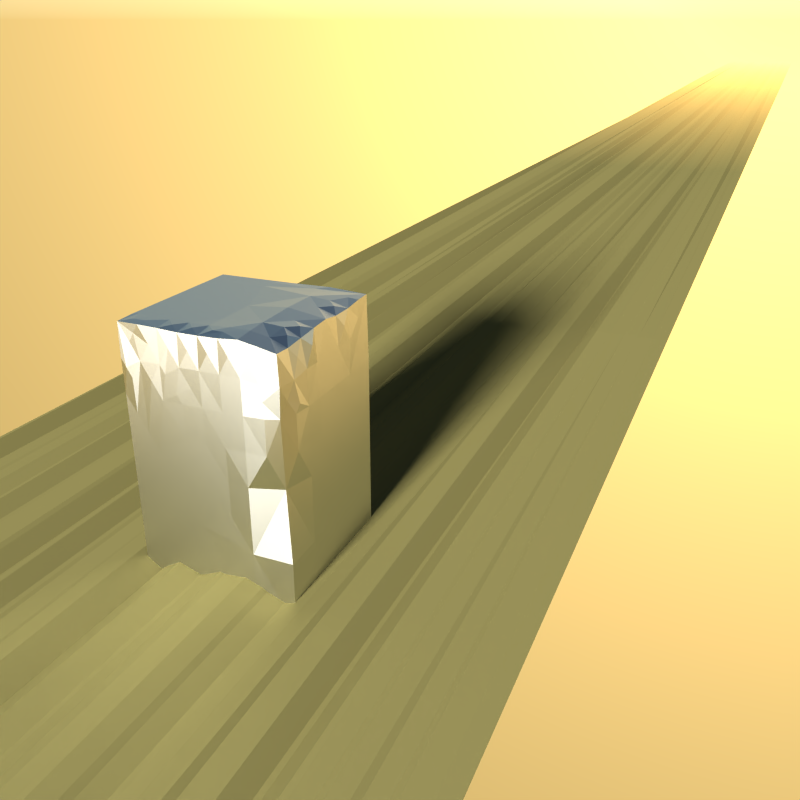 # Source: RenderSketchGame-RyanGreen-0723.blend  (saved by Blender 2.71.0; exported with 4.5.12 LTS)
import bpy
from mathutils import Matrix  # noqa: F401  (used for matrix-valued properties, if any)

bpy.ops.wm.read_factory_settings(use_empty=True)
scene = bpy.context.scene
scene.name = 'Scene'

# ---- collections
col_collection_1 = bpy.data.collections.new('Collection 1'); scene.collection.children.link(col_collection_1)

# ---- materials (node trees are filled in below, after node groups)
mat_material_001 = bpy.data.materials.new('Material.001')
mat_material_001.alpha_threshold = 0.0
mat_material_001.roughness = 0.5
mat_material_001.line_color = (0.0, 0.0, 0.0, 1.0)
mat_material_002 = bpy.data.materials.new('Material.002')
mat_material_002.alpha_threshold = 0.0
mat_material_002.roughness = 0.5
mat_material_002.line_color = (0.0, 0.0, 0.0, 1.0)

# ---- material node trees
mat_material_001.use_nodes = True; mat_material_001.node_tree.nodes.clear()
_N = mat_material_001.node_tree.nodes; _L = mat_material_001.node_tree.links
n0 = _N.new('ShaderNodeOutputMaterial'); n0.name = 'Material Output'; n0.location = (459, 409)
n1 = _N.new('ShaderNodeNewGeometry'); n1.name = 'Geometry'; n1.location = (-265, 537)
n2 = _N.new('ShaderNodeMixShader'); n2.name = 'Mix Shader'; n2.location = (284, 360)
n3 = _N.new('ShaderNodeSeparateColor'); n3.name = 'Separate RGB'; n3.location = (-32, 561)
n4 = _N.new('ShaderNodeMath'); n4.name = 'Math'; n4.location = (174, 533)
n4.operation = 'DIVIDE'
n4.inputs[1].default_value = 69.9
n5 = _N.new('ShaderNodeBsdfTransparent'); n5.name = 'Transparent BSDF'; n5.location = (94, 360)
n6 = _N.new('ShaderNodeBsdfDiffuse'); n6.name = 'Diffuse BSDF'; n6.location = (84, 360)
n6.inputs[0].default_value = (0.1193, 0.1055, 0.0414, 1.0)
_L.new(n2.outputs[0], n0.inputs[0])
_L.new(n1.outputs[0], n3.inputs[0])
_L.new(n3.outputs[1], n4.inputs[0])
_L.new(n4.outputs[0], n2.inputs[0])
_L.new(n5.outputs[0], n2.inputs[2])
_L.new(n6.outputs[0], n2.inputs[1])
n0.is_active_output = True
mat_material_002.use_nodes = True; mat_material_002.node_tree.nodes.clear()
_N = mat_material_002.node_tree.nodes; _L = mat_material_002.node_tree.links
n0 = _N.new('ShaderNodeOutputMaterial'); n0.name = 'Material Output'; n0.location = (300, 300)
n1 = _N.new('ShaderNodeBsdfAnisotropic'); n1.name = 'Glossy BSDF'; n1.location = (100, 300)
n1.distribution = 'BECKMANN'
n1.inputs[1].default_value = 0.4482
_L.new(n1.outputs[0], n0.inputs[0])
n0.is_active_output = True

# ---- world
world_world = bpy.data.worlds.new('World'); scene.world = world_world
world_world.use_nodes = True; world_world.node_tree.nodes.clear()
_N = world_world.node_tree.nodes; _L = world_world.node_tree.links
n0 = _N.new('ShaderNodeOutputWorld'); n0.name = 'World Output'; n0.location = (300, 300)
n1 = _N.new('ShaderNodeBackground'); n1.name = 'Background'; n1.location = (10, 300)
n1.inputs[1].default_value = 10.0
n2 = _N.new('ShaderNodeTexSky'); n2.name = 'Sky Texture'; n2.location = (-190, 300)
n2.sky_type = 'HOSEK_WILKIE'
n2.sun_direction = (0.004016, 0.996, 0.08944)
n2.ground_albedo = 0.3586
n2.sun_elevation = 1.571
_L.new(n1.outputs[0], n0.inputs[0])
_L.new(n2.outputs[0], n1.inputs[0])
n0.is_active_output = True
world_world.color = (0.05088, 0.05088, 0.05088)
world_world.use_sun_shadow = False
world_world.sun_shadow_jitter_overblur = 0.0
world_world.cycles.sampling_method = 'MANUAL'
world_world.cycles.sample_map_resolution = 256

# ---- cameras
cam_camera = bpy.data.cameras.new('Camera')
cam_camera.lens = 35.0
cam_camera.sensor_width = 32.0
cam_camera.sensor_height = 18.0
cam_camera.ortho_scale = 7.314
cam_camera.dof.focus_distance = 0.0

# ---- lights
light_lamp = bpy.data.lights.new('Lamp', 'SUN')
light_lamp.transmission_factor = 0.0
light_lamp.cutoff_distance = 30.0
light_lamp.angle = 0.1993
light_lamp.energy = 40.0
light_lamp.shadow_buffer_clip_start = 1.001
light_lamp.shadow_soft_size = 0.1
light_lamp.shadow_cascade_max_distance = 1000.0
light_lamp.cycles.use_multiple_importance_sampling = False

# ---- meshes
me_plane = bpy.data.meshes.new('Plane')
me_plane.from_pydata([(-1.0, -1.0, -0.01186), (1.0, -1.0, -0.0497), (-1.0, 1.0, -0.03639), (1.0, 1.0, -0.03543), (-1.0, 0.9355, -0.005734), (-1.0, 0.871, -0.008536), (-1.0, 0.8065, -0.02189), (-1.0, 0.7419, -0.02755), (-1.0, 0.6774, -0.04967), (-1.0, 0.6129, -0.04297), (-1.0, 0.5484, -0.01613), (-1.0, 0.4839, -0.00426), (-1.0, 0.4194, -0.05637), (-1.0, 0.3548, -0.06097), (-1.0, 0.2903, -0.0606), (-1.0, 0.2258, -0.005158), (-1.0, 0.1613, -0.06173), (-1.0, 0.09677, -0.03031), (-1.0, 0.03226, -0.001939), (-1.0, -0.03226, -0.06106), (-1.0, -0.09677, -0.0206), (-1.0, -0.1613, -0.02487), (-1.0, -0.2258, -0.0302), (-1.0, -0.2903, -0.04325), (-1.0, -0.3548, -0.03783), (-1.0, -0.4194, -0.05322), (-1.0, -0.4839, -0.005995), (-1.0, -0.5484, -0.02794), (-1.0, -0.6129, -0.05767), (-1.0, -0.6774, -0.01048), (-1.0, -0.7419, -0.03685), (-1.0, -0.8065, -0.01431), (-1.0, -0.871, -0.02122), (-1.0, -0.9355, -0.04793), (-0.9355, -1.0, -0.0004239), (-0.871, -1.0, -0.01552), (-0.8065, -1.0, -0.03763), (-0.7419, -1.0, -0.07385), (-0.6774, -1.0, -0.00985), (-0.6129, -1.0, -0.06465), (-0.5484, -1.0, -0.06418), (-0.4839, -1.0, -0.01705), (-0.4194, -1.0, -0.07385), (-0.3548, -1.0, -0.0395), (-0.2903, -1.0, -0.01319), (-0.2258, -1.0, -0.03573), (-0.1613, -1.0, -0.01804), (-0.09677, -1.0, -0.03952), (-0.03226, -1.0, -0.07385), (0.03226, -1.0, -0.02519), (0.09677, -1.0, -0.03607), (0.1613, -1.0, -0.03593), (0.2258, -1.0, -0.03445), (0.2903, -1.0, -0.0167), (0.3548, -1.0, -0.07385), (0.4194, -1.0, -0.05778), (0.4839, -1.0, -0.01097), (0.5484, -1.0, -0.06689), (0.6129, -1.0, -0.07385), (0.6774, -1.0, -0.03391), (0.7419, -1.0, -0.05876), (0.8065, -1.0, -0.06144), (0.871, -1.0, -0.04047), (0.9355, -1.0, -0.05474), (1.0, -0.9355, -0.02067), (1.0, -0.871, -0.05265), (1.0, -0.8065, -0.01724), (1.0, -0.7419, -0.01949), (1.0, -0.6774, -0.01126), (1.0, -0.6129, -0.03292), (1.0, -0.5484, -0.01324), (1.0, -0.4839, -0.04618), (1.0, -0.4194, -0.02728), (1.0, -0.3548, -0.01845), (1.0, -0.2903, -0.009436), (1.0, -0.2258, -0.03173), (1.0, -0.1613, -0.02367), (1.0, -0.09677, -0.03396), (1.0, -0.03226, -0.0104), (1.0, 0.03226, -0.009273), (1.0, 0.09677, -0.02481), (1.0, 0.1613, -0.01174), (1.0, 0.2258, -0.04727), (1.0, 0.2903, -0.03562), (1.0, 0.3548, -0.01596), (1.0, 0.4194, -0.04014), (1.0, 0.4839, -0.00485), (1.0, 0.5484, -0.02533), (1.0, 0.6129, -0.03606), (1.0, 0.6774, -0.02116), (1.0, 0.7419, -0.008374), (1.0, 0.8065, -0.01404), (1.0, 0.871, -0.01183), (1.0, 0.9355, -0.05091), (0.9355, 1.0, -0.003158), (0.871, 1.0, -0.0092), (0.8065, 1.0, -0.04731), (0.7419, 1.0, -0.004154), (0.6774, 1.0, -0.05228), (0.6129, 1.0, -0.07385), (0.5484, 1.0, -0.0265), (0.4839, 1.0, -0.05318), (0.4194, 1.0, -0.002319), (0.3548, 1.0, -0.07385), (0.2903, 1.0, -0.03526), (0.2258, 1.0, -0.03575), (0.1613, 1.0, -0.04195), (0.09677, 1.0, -0.06083), (0.03226, 1.0, -0.04982), (-0.03226, 1.0, -0.07385), (-0.09677, 1.0, -0.04311), (-0.1613, 1.0, -0.03623), (-0.2258, 1.0, -0.01385), (-0.2903, 1.0, -0.04504), (-0.3548, 1.0, -0.04785), (-0.4194, 1.0, -0.07385), (-0.4839, 1.0, -0.0603), (-0.5484, 1.0, -0.002547), (-0.6129, 1.0, -0.01777), (-0.6774, 1.0, -0.0283), (-0.7419, 1.0, -0.07385), (-0.8065, 1.0, -0.002663), (-0.871, 1.0, -0.05391), (-0.9355, 1.0, -0.02072), (-0.9355, -0.9355, -0.06007), (-0.9355, -0.871, -0.00264), (-0.9355, -0.8065, -0.0291), (-0.9355, -0.7419, -0.0542), (-0.9355, -0.6774, -0.06009), (-0.9355, -0.6129, -0.01293), (-0.9355, -0.5484, -0.02981), (-0.9355, -0.4839, -0.001256), (-0.9355, -0.4194, -0.04453), (-0.9355, -0.3548, -0.0393), (-0.9355, -0.2903, -0.05173), (-0.9355, -0.2258, -0.0565), (-0.9355, -0.1613, -0.03125), (-0.9355, -0.09677, -0.06271), (-0.9355, -0.03226, -0.03915), (-0.9355, 0.03226, -0.06462), (-0.9355, 0.09677, -0.03189), (-0.9355, 0.1613, -0.01899), (-0.9355, 0.2258, -0.05995), (-0.9355, 0.2903, -0.04992), (-0.9355, 0.3548, -0.04411), (-0.9355, 0.4194, -0.03168), (-0.9355, 0.4839, -0.03401), (-0.9355, 0.5484, -0.009396), (-0.9355, 0.6129, -0.03875), (-0.9355, 0.6774, -0.00553), (-0.9355, 0.7419, -0.02763), (-0.9355, 0.8065, -0.04497), (-0.9355, 0.871, -0.04101), (-0.9355, 0.9355, -0.05853), (-0.871, -0.9355, -0.03998), (-0.871, -0.871, -0.06235), (-0.871, -0.8065, -0.06432), (-0.871, -0.7419, -0.001231), (-0.871, -0.6774, -0.03069), (-0.871, -0.6129, -0.05252), (-0.871, -0.5484, -0.04816), (-0.871, -0.4839, -0.04507), (-0.871, -0.4194, -0.0655), (-0.871, -0.3548, -0.02394), (-0.871, -0.2903, -0.05762), (-0.871, -0.2258, -0.06091), (-0.871, -0.1613, -0.01864), (-0.871, -0.09677, -0.01663), (-0.871, -0.03226, -0.04138), (-0.871, 0.03226, -0.05299), (-0.871, 0.09677, -0.02617), (-0.871, 0.1613, -0.04212), (-0.871, 0.2258, -0.02392), (-0.871, 0.2903, -0.01341), (-0.871, 0.3548, -0.02797), (-0.871, 0.4194, -0.004542), (-0.871, 0.4839, -0.008046), (-0.871, 0.5484, -0.06408), (-0.871, 0.6129, -0.05311), (-0.871, 0.6774, -0.06314), (-0.871, 0.7419, -6.795e-05), (-0.871, 0.8065, -0.04506), (-0.871, 0.871, -0.03587), (-0.871, 0.9355, -0.0411), (-0.8065, -0.9355, -0.02507), (-0.8065, -0.871, -0.001537), (-0.8065, -0.8065, -0.05622), (-0.8065, -0.7419, -0.0358), (-0.8065, -0.6774, -0.01414), (-0.8065, -0.6129, -0.06133), (-0.8065, -0.5484, -0.05268), (-0.8065, -0.4839, -0.0585), (-0.8065, -0.4194, -0.02096), (-0.8065, -0.3548, -0.01756), (-0.8065, -0.2903, -0.01653), (-0.8065, -0.2258, -0.03187), (-0.8065, -0.1613, -0.005836), (-0.8065, -0.09677, -0.01007), (-0.8065, -0.03226, -0.04656), (-0.8065, 0.03226, -0.04678), (-0.8065, 0.09677, -0.04488), (-0.8065, 0.1613, -0.0329), (-0.8065, 0.2258, -0.02453), (-0.8065, 0.2903, -0.03555), (-0.8065, 0.3548, -0.007263), (-0.8065, 0.4194, -0.02178), (-0.8065, 0.4839, -0.03745), (-0.8065, 0.5484, -0.05005), (-0.8065, 0.6129, -0.06721), (-0.8065, 0.6774, -0.02904), (-0.8065, 0.7419, -0.04851), (-0.8065, 0.8065, -0.06397), (-0.8065, 0.871, -0.05224), (-0.8065, 0.9355, -0.06435), (-0.7419, -0.9355, -0.07385), (-0.7419, -0.871, -0.07385), (-0.7419, -0.8065, -0.07385), (-0.7419, -0.7419, -0.07385), (-0.7419, -0.6774, -0.07385), (-0.7419, -0.6129, -0.07385), (-0.7419, -0.5484, -0.07385), (-0.7419, -0.4839, -0.07385), (-0.7419, -0.4194, -0.07385), (-0.7419, -0.3548, -0.07385), (-0.7419, -0.2903, -0.07385), (-0.7419, -0.2258, -0.07385), (-0.7419, -0.1613, -0.07385), (-0.7419, -0.09677, -0.07385), (-0.7419, -0.03226, -0.07385), (-0.7419, 0.03226, -0.07385), (-0.7419, 0.09677, -0.07385), (-0.7419, 0.1613, -0.07385), (-0.7419, 0.2258, -0.07385), (-0.7419, 0.2903, -0.07385), (-0.7419, 0.3548, -0.07385), (-0.7419, 0.4194, -0.07385), (-0.7419, 0.4839, -0.07385), (-0.7419, 0.5484, -0.07385), (-0.7419, 0.6129, -0.07385), (-0.7419, 0.6774, -0.07385), (-0.7419, 0.7419, -0.07385), (-0.7419, 0.8065, -0.07385), (-0.7419, 0.871, -0.07385), (-0.7419, 0.9355, -0.07385), (-0.6774, -0.9355, -0.000348), (-0.6774, -0.871, -0.07045), (-0.6774, -0.8065, -0.002301), (-0.6774, -0.7419, -0.04614), (-0.6774, -0.6774, -0.02439), (-0.6774, -0.6129, -0.0106), (-0.6774, -0.5484, -0.03565), (-0.6774, -0.4839, -0.001545), (-0.6774, -0.4194, -0.0528), (-0.6774, -0.3548, -0.0111), (-0.6774, -0.2903, -0.07007), (-0.6774, -0.2258, -0.06511), (-0.6774, -0.1613, -0.0217), (-0.6774, -0.09677, -0.003763), (-0.6774, -0.03226, -0.01598), (-0.6774, 0.03226, -0.002784), (-0.6774, 0.09677, -0.03378), (-0.6774, 0.1613, -0.02768), (-0.6774, 0.2258, -0.0553), (-0.6774, 0.2903, -0.001944), (-0.6774, 0.3548, -0.04654), (-0.6774, 0.4194, -0.05593), (-0.6774, 0.4839, -0.006139), (-0.6774, 0.5484, -0.06416), (-0.6774, 0.6129, -0.03204), (-0.6774, 0.6774, -0.0598), (-0.6774, 0.7419, -0.06504), (-0.6774, 0.8065, -0.01945), (-0.6774, 0.871, -0.007975), (-0.6774, 0.9355, -0.02064), (-0.6129, -0.9355, -0.03113), (-0.6129, -0.871, -0.0116), (-0.6129, -0.8065, -0.001714), (-0.6129, -0.7419, -0.0103), (-0.6129, -0.6774, -0.03853), (-0.6129, -0.6129, -0.03419), (-0.6129, -0.5484, -0.001492), (-0.6129, -0.4839, -0.05775), (-0.6129, -0.4194, -0.04531), (-0.6129, -0.3548, -0.02134), (-0.6129, -0.2903, -0.003601), (-0.6129, -0.2258, -0.02265), (-0.6129, -0.1613, -0.006835), (-0.6129, -0.09677, -0.03594), (-0.6129, -0.03226, -0.008653), (-0.6129, 0.03226, -0.05116), (-0.6129, 0.09677, -0.02369), (-0.6129, 0.1613, -0.0326), (-0.6129, 0.2258, -0.04362), (-0.6129, 0.2903, -0.05918), (-0.6129, 0.3548, -0.02446), (-0.6129, 0.4194, -0.01579), (-0.6129, 0.4839, -0.02436), (-0.6129, 0.5484, -0.005118), (-0.6129, 0.6129, -0.006169), (-0.6129, 0.6774, -0.03104), (-0.6129, 0.7419, -0.05873), (-0.6129, 0.8065, -0.03688), (-0.6129, 0.871, -0.03917), (-0.6129, 0.9355, -0.03534), (-0.5484, -0.9355, -0.05286), (-0.5484, -0.871, -0.05067), (-0.5484, -0.8065, -0.0596), (-0.5484, -0.7419, -0.01909), (-0.5484, -0.6774, -0.004618), (-0.5484, -0.6129, -0.04059), (-0.5484, -0.5484, -0.05808), (-0.5484, -0.4839, -0.02796), (-0.5484, -0.4194, -0.02649), (-0.5484, -0.3548, -0.06166), (-0.5484, -0.2903, -0.03921), (-0.5484, -0.2258, -0.06761), (-0.5484, -0.1613, -0.05693), (-0.5484, -0.09677, -0.06523), (-0.5484, -0.03226, -0.05596), (-0.5484, 0.03226, -0.036), (-0.5484, 0.09677, -0.03175), (-0.5484, 0.1613, -0.0562), (-0.5484, 0.2258, -0.03168), (-0.5484, 0.2903, -0.02451), (-0.5484, 0.3548, -0.01444), (-0.5484, 0.4194, -0.0133), (-0.5484, 0.4839, -0.0453), (-0.5484, 0.5484, -0.02503), (-0.5484, 0.6129, -0.05971), (-0.5484, 0.6774, -0.05168), (-0.5484, 0.7419, -0.05485), (-0.5484, 0.8065, -0.04039), (-0.5484, 0.871, -0.06678), (-0.5484, 0.9355, -0.01668), (-0.4839, -0.9355, -0.06232), (-0.4839, -0.871, -0.02682), (-0.4839, -0.8065, -0.02542), (-0.4839, -0.7419, -0.0007273), (-0.4839, -0.6774, -0.04856), (-0.4839, -0.6129, -0.0101), (-0.4839, -0.5484, -0.07015), (-0.4839, -0.4839, -0.04989), (-0.4839, -0.4194, -0.00162), (-0.4839, -0.3548, -0.04056), (-0.4839, -0.2903, -0.03774), (-0.4839, -0.2258, -0.03424), (-0.4839, -0.1613, -0.05436), (-0.4839, -0.09677, -0.06445), (-0.4839, -0.03226, -0.003086), (-0.4839, 0.03226, -0.01439), (-0.4839, 0.09677, -0.03107), (-0.4839, 0.1613, -0.04696), (-0.4839, 0.2258, -0.0692), (-0.4839, 0.2903, -0.02605), (-0.4839, 0.3548, -0.02108), (-0.4839, 0.4194, -0.03925), (-0.4839, 0.4839, -0.04469), (-0.4839, 0.5484, -0.04509), (-0.4839, 0.6129, -0.01566), (-0.4839, 0.6774, -0.06713), (-0.4839, 0.7419, -0.04018), (-0.4839, 0.8065, -0.02051), (-0.4839, 0.871, -0.02363), (-0.4839, 0.9355, -0.004535), (-0.4194, -0.9355, -0.07385), (-0.4194, -0.871, -0.07385), (-0.4194, -0.8065, -0.07385), (-0.4194, -0.7419, -0.07385), (-0.4194, -0.6774, -0.07385), (-0.4194, -0.6129, -0.07385), (-0.4194, -0.5484, -0.07385), (-0.4194, -0.4839, -0.07385), (-0.4194, -0.4194, -0.07385), (-0.4194, -0.3548, -0.07385), (-0.4194, -0.2903, -0.07385), (-0.4194, -0.2258, -0.07385), (-0.4194, -0.1613, -0.07385), (-0.4194, -0.09677, -0.07385), (-0.4194, -0.03226, -0.07385), (-0.4194, 0.03226, -0.07385), (-0.4194, 0.09677, -0.07385), (-0.4194, 0.1613, -0.07385), (-0.4194, 0.2258, -0.07385), (-0.4194, 0.2903, -0.07385), (-0.4194, 0.3548, -0.07385), (-0.4194, 0.4194, -0.07385), (-0.4194, 0.4839, -0.07385), (-0.4194, 0.5484, -0.07385), (-0.4194, 0.6129, -0.07385), (-0.4194, 0.6774, -0.07385), (-0.4194, 0.7419, -0.07385), (-0.4194, 0.8065, -0.07385), (-0.4194, 0.871, -0.07385), (-0.4194, 0.9355, -0.07385), (-0.3548, -0.9355, -0.04236), (-0.3548, -0.871, -0.0267), (-0.3548, -0.8065, -0.03946), (-0.3548, -0.7419, -0.05776), (-0.3548, -0.6774, -0.009872), (-0.3548, -0.6129, -0.007644), (-0.3548, -0.5484, -0.008054), (-0.3548, -0.4839, -0.006436), (-0.3548, -0.4194, -0.06925), (-0.3548, -0.3548, -0.01391), (-0.3548, -0.2903, -0.06861), (-0.3548, -0.2258, -0.01278), (-0.3548, -0.1613, -0.01506), (-0.3548, -0.09677, -0.06359), (-0.3548, -0.03226, -0.03249), (-0.3548, 0.03226, -0.007208), (-0.3548, 0.09677, -0.03647), (-0.3548, 0.1613, -0.03014), (-0.3548, 0.2258, -0.01331), (-0.3548, 0.2903, -0.045), (-0.3548, 0.3548, -0.02539), (-0.3548, 0.4194, -0.02947), (-0.3548, 0.4839, -0.01622), (-0.3548, 0.5484, -0.01559), (-0.3548, 0.6129, -0.02508), (-0.3548, 0.6774, -0.005485), (-0.3548, 0.7419, -0.006274), (-0.3548, 0.8065, -0.01474), (-0.3548, 0.871, -0.06433), (-0.3548, 0.9355, -0.008714), (-0.2903, -0.9355, -0.01477), (-0.2903, -0.871, -0.04906), (-0.2903, -0.8065, -0.06496), (-0.2903, -0.7419, -0.01019), (-0.2903, -0.6774, -0.03232), (-0.2903, -0.6129, -0.06775), (-0.2903, -0.5484, -0.004688), (-0.2903, -0.4839, -0.06692), (-0.2903, -0.4194, -0.01254), (-0.2903, -0.3548, -0.00567), (-0.2903, -0.2903, -0.03461), (-0.2903, -0.2258, -0.02981), (-0.2903, -0.1613, -0.007397), (-0.2903, -0.09677, -0.04714), (-0.2903, -0.03226, -0.05292), (-0.2903, 0.03226, -0.06587), (-0.2903, 0.09677, -0.04774), (-0.2903, 0.1613, -0.01349), (-0.2903, 0.2258, -0.06287), (-0.2903, 0.2903, -0.005166), (-0.2903, 0.3548, -0.06034), (-0.2903, 0.4194, -0.006251), (-0.2903, 0.4839, -0.06082), (-0.2903, 0.5484, -0.04441), (-0.2903, 0.6129, -0.05856), (-0.2903, 0.6774, -0.01271), (-0.2903, 0.7419, -0.03644), (-0.2903, 0.8065, -0.03257), (-0.2903, 0.871, -0.01551), (-0.2903, 0.9355, -0.06601), (-0.2258, -0.9355, -0.05401), (-0.2258, -0.871, -0.02786), (-0.2258, -0.8065, -0.05181), (-0.2258, -0.7419, -0.04301), (-0.2258, -0.6774, -0.02473), (-0.2258, -0.6129, -0.03398), (-0.2258, -0.5484, -0.02698), (-0.2258, -0.4839, -0.04925), (-0.2258, -0.4194, -0.04333), (-0.2258, -0.3548, -0.0457), (-0.2258, -0.2903, -0.06481), (-0.2258, -0.2258, -0.03522), (-0.2258, -0.1613, -0.01105), (-0.2258, -0.09677, -0.02648), (-0.2258, -0.03226, -0.02931), (-0.2258, 0.03226, -0.01845), (-0.2258, 0.09677, -0.05463), (-0.2258, 0.1613, -0.01083), (-0.2258, 0.2258, -0.02458), (-0.2258, 0.2903, -0.04657), (-0.2258, 0.3548, -0.009901), (-0.2258, 0.4194, -0.05493), (-0.2258, 0.4839, -0.02324), (-0.2258, 0.5484, -0.04515), (-0.2258, 0.6129, -0.03782), (-0.2258, 0.6774, -0.01605), (-0.2258, 0.7419, -0.0452), (-0.2258, 0.8065, -0.01285), (-0.2258, 0.871, -0.01491), (-0.2258, 0.9355, -0.0002462), (-0.1613, -0.9355, -0.04791), (-0.1613, -0.871, -0.04328), (-0.1613, -0.8065, -0.06048), (-0.1613, -0.7419, -0.01125), (-0.1613, -0.6774, -0.02806), (-0.1613, -0.6129, -0.05019), (-0.1613, -0.5484, -0.04606), (-0.1613, -0.4839, -0.02552), (-0.1613, -0.4194, -0.04236), (-0.1613, -0.3548, -0.04732), (-0.1613, -0.2903, -0.05684), (-0.1613, -0.2258, -0.0005737), (-0.1613, -0.1613, -0.05502), (-0.1613, -0.09677, -0.06057), (-0.1613, -0.03226, -0.02909), (-0.1613, 0.03226, -0.0129), (-0.1613, 0.09677, -0.05049), (-0.1613, 0.1613, -0.05836), (-0.1613, 0.2258, -0.02379), (-0.1613, 0.2903, -0.007599), (-0.1613, 0.3548, -0.00592), (-0.1613, 0.4194, -0.01822), (-0.1613, 0.4839, -0.01832), (-0.1613, 0.5484, -0.01025), (-0.1613, 0.6129, -0.06103), (-0.1613, 0.6774, -0.05613), (-0.1613, 0.7419, -0.0367), (-0.1613, 0.8065, -0.01762), (-0.1613, 0.871, -0.06255), (-0.1613, 0.9355, -0.06105), (-0.09677, -0.9355, -0.009684), (-0.09677, -0.871, -0.02964), (-0.09677, -0.8065, -0.06588), (-0.09677, -0.7419, -0.03213), (-0.09677, -0.6774, -0.05116), (-0.09677, -0.6129, -0.01699), (-0.09677, -0.5484, -0.02405), (-0.09677, -0.4839, -0.0242), (-0.09677, -0.4194, -0.06722), (-0.09677, -0.3548, -0.06492), (-0.09677, -0.2903, -0.0136), (-0.09677, -0.2258, -0.01266), (-0.09677, -0.1613, -0.06236), (-0.09677, -0.09677, -0.01974), (-0.09677, -0.03226, -0.01247), (-0.09677, 0.03226, -0.01344), (-0.09677, 0.09677, -0.01641), (-0.09677, 0.1613, -0.07034), (-0.09677, 0.2258, -0.06566), (-0.09677, 0.2903, -0.0007247), (-0.09677, 0.3548, -0.05282), (-0.09677, 0.4194, -0.06878), (-0.09677, 0.4839, -0.07033), (-0.09677, 0.5484, -0.06256), (-0.09677, 0.6129, -0.06954), (-0.09677, 0.6774, -0.05441), (-0.09677, 0.7419, -0.0477), (-0.09677, 0.8065, -0.02414), (-0.09677, 0.871, -0.003602), (-0.09677, 0.9355, -0.03199), (-0.03226, -0.9355, -0.07385), (-0.03226, -0.871, -0.07385), (-0.03226, -0.8065, -0.07385), (-0.03226, -0.7419, -0.07385), (-0.03226, -0.6774, -0.07385), (-0.03226, -0.6129, -0.07385), (-0.03226, -0.5484, -0.07385), (-0.03226, -0.4839, -0.07385), (-0.03226, -0.4194, -0.07385), (-0.03226, -0.3548, -0.07385), (-0.03226, -0.2903, -0.07385), (-0.03226, -0.2258, -0.07385), (-0.03226, -0.1613, -0.07385), (-0.03226, -0.09677, -0.07385), (-0.03226, -0.03226, -0.07385), (-0.03226, 0.03226, -0.07385), (-0.03226, 0.09677, -0.07385), (-0.03226, 0.1613, -0.07385), (-0.03226, 0.2258, -0.07385), (-0.03226, 0.2903, -0.07385), (-0.03226, 0.3548, -0.07385), (-0.03226, 0.4194, -0.07385), (-0.03226, 0.4839, -0.07385), (-0.03226, 0.5484, -0.07385), (-0.03226, 0.6129, -0.07385), (-0.03226, 0.6774, -0.07385), (-0.03226, 0.7419, -0.07385), (-0.03226, 0.8065, -0.07385), (-0.03226, 0.871, -0.07385), (-0.03226, 0.9355, -0.07385), (0.03226, -0.9355, -0.04284), (0.03226, -0.871, -0.04487), (0.03226, -0.8065, -0.05036), (0.03226, -0.7419, -0.01944), (0.03226, -0.6774, -0.06325), (0.03226, -0.6129, -0.05463), (0.03226, -0.5484, -0.02579), (0.03226, -0.4839, -0.000344), (0.03226, -0.4194, -0.01609), (0.03226, -0.3548, -0.06673), (0.03226, -0.2903, -0.05199), (0.03226, -0.2258, -0.01993), (0.03226, -0.1613, -0.06712), (0.03226, -0.09677, -0.03505), (0.03226, -0.03226, -0.06262), (0.03226, 0.03226, -0.02697), (0.03226, 0.09677, -0.006106), (0.03226, 0.1613, -0.05286), (0.03226, 0.2258, -0.004986), (0.03226, 0.2903, -0.03052), (0.03226, 0.3548, -0.06243), (0.03226, 0.4194, -0.00842), (0.03226, 0.4839, -0.05761), (0.03226, 0.5484, -0.03393), (0.03226, 0.6129, -0.05191), (0.03226, 0.6774, -0.04578), (0.03226, 0.7419, -0.02979), (0.03226, 0.8065, -0.04489), (0.03226, 0.871, -0.06839), (0.03226, 0.9355, -0.04914), (0.09677, -0.9355, -0.06286), (0.09677, -0.871, -0.0119), (0.09677, -0.8065, -0.05189), (0.09677, -0.7419, -0.02539), (0.09677, -0.6774, -0.04974), (0.09677, -0.6129, -0.03691), (0.09677, -0.5484, -0.01527), (0.09677, -0.4839, -0.04305), (0.09677, -0.4194, -0.007606), (0.09677, -0.3548, -0.06017), (0.09677, -0.2903, -0.01902), (0.09677, -0.2258, -0.03418), (0.09677, -0.1613, -0.05125), (0.09677, -0.09677, -0.0251), (0.09677, -0.03226, -0.009734), (0.09677, 0.03226, -0.05504), (0.09677, 0.09677, -0.03718), (0.09677, 0.1613, -0.06258), (0.09677, 0.2258, -0.01859), (0.09677, 0.2903, -0.03198), (0.09677, 0.3548, -0.03325), (0.09677, 0.4194, -0.05112), (0.09677, 0.4839, -0.002009), (0.09677, 0.5484, -0.04676), (0.09677, 0.6129, -0.02287), (0.09677, 0.6774, -0.04529), (0.09677, 0.7419, -0.04598), (0.09677, 0.8065, -0.03177), (0.09677, 0.871, -0.006871), (0.09677, 0.9355, -0.02031), (0.1613, -0.9355, -0.01612), (0.1613, -0.871, -0.05191), (0.1613, -0.8065, -0.05952), (0.1613, -0.7419, -0.04676), (0.1613, -0.6774, -0.02396), (0.1613, -0.6129, -0.0073), (0.1613, -0.5484, -0.03659), (0.1613, -0.4839, -0.03025), (0.1613, -0.4194, -0.02685), (0.1613, -0.3548, -0.06499), (0.1613, -0.2903, -0.01898), (0.1613, -0.2258, -0.0187), (0.1613, -0.1613, -0.04028), (0.1613, -0.09677, -0.02532), (0.1613, -0.03226, -0.05515), (0.1613, 0.03226, -0.01788), (0.1613, 0.09677, -0.01551), (0.1613, 0.1613, -0.02209), (0.1613, 0.2258, -0.00837), (0.1613, 0.2903, -0.03049), (0.1613, 0.3548, -0.01773), (0.1613, 0.4194, -0.0115), (0.1613, 0.4839, -0.03299), (0.1613, 0.5484, -0.008339), (0.1613, 0.6129, -0.05047), (0.1613, 0.6774, -0.01348), (0.1613, 0.7419, -0.06076), (0.1613, 0.8065, -0.007718), (0.1613, 0.871, -0.06124), (0.1613, 0.9355, -0.06419), (0.2258, -0.9355, -0.01771), (0.2258, -0.871, -0.0633), (0.2258, -0.8065, -0.03308), (0.2258, -0.7419, -0.06418), (0.2258, -0.6774, -0.03728), (0.2258, -0.6129, -0.02122), (0.2258, -0.5484, -0.02365), (0.2258, -0.4839, -0.04514), (0.2258, -0.4194, -0.06185), (0.2258, -0.3548, -0.06414), (0.2258, -0.2903, -0.01523), (0.2258, -0.2258, -0.007182), (0.2258, -0.1613, -0.01127), (0.2258, -0.09677, -0.002675), (0.2258, -0.03226, -0.02258), (0.2258, 0.03226, -0.01031), (0.2258, 0.09677, -0.03544), (0.2258, 0.1613, -0.06683), (0.2258, 0.2258, -0.02363), (0.2258, 0.2903, -0.06311), (0.2258, 0.3548, -0.04827), (0.2258, 0.4194, -0.007129), (0.2258, 0.4839, -0.003206), (0.2258, 0.5484, -0.01841), (0.2258, 0.6129, -0.06551), (0.2258, 0.6774, -0.02413), (0.2258, 0.7419, -0.06368), (0.2258, 0.8065, -0.05959), (0.2258, 0.871, -0.0328), (0.2258, 0.9355, -0.05695), (0.2903, -0.9355, -0.01319), (0.2903, -0.871, -0.06131), (0.2903, -0.8065, -0.008585), (0.2903, -0.7419, -0.0567), (0.2903, -0.6774, -0.005307), (0.2903, -0.6129, -0.0195), (0.2903, -0.5484, -0.05411), (0.2903, -0.4839, -0.02401), (0.2903, -0.4194, -0.06489), (0.2903, -0.3548, -0.01531), (0.2903, -0.2903, -0.02857), (0.2903, -0.2258, -0.0359), (0.2903, -0.1613, -0.04938), (0.2903, -0.09677, -0.02191), (0.2903, -0.03226, -0.0134), (0.2903, 0.03226, -0.04099), (0.2903, 0.09677, -0.02136), (0.2903, 0.1613, -0.05556), (0.2903, 0.2258, -0.01838), (0.2903, 0.2903, -0.01693), (0.2903, 0.3548, -0.02423), (0.2903, 0.4194, -0.01803), (0.2903, 0.4839, -0.06301), (0.2903, 0.5484, -0.06724), (0.2903, 0.6129, -0.02927), (0.2903, 0.6774, -0.007886), (0.2903, 0.7419, -0.06978), (0.2903, 0.8065, -0.01242), (0.2903, 0.871, -0.004453), (0.2903, 0.9355, -0.04526), (0.3548, -0.9355, -0.07385), (0.3548, -0.871, -0.07385), (0.3548, -0.8065, -0.07385), (0.3548, -0.7419, -0.07385), (0.3548, -0.6774, -0.07385), (0.3548, -0.6129, -0.07385), (0.3548, -0.5484, -0.07385), (0.3548, -0.4839, -0.07385), (0.3548, -0.4194, -0.07385), (0.3548, -0.3548, -0.07385), (0.3548, -0.2903, -0.07385), (0.3548, -0.2258, -0.07385), (0.3548, -0.1613, -0.07385), (0.3548, -0.09677, -0.07385), (0.3548, -0.03226, -0.07385), (0.3548, 0.03226, -0.07385), (0.3548, 0.09677, -0.07385), (0.3548, 0.1613, -0.07385), (0.3548, 0.2258, -0.07385), (0.3548, 0.2903, -0.07385), (0.3548, 0.3548, -0.07385), (0.3548, 0.4194, -0.07385), (0.3548, 0.4839, -0.07385), (0.3548, 0.5484, -0.07385), (0.3548, 0.6129, -0.07385), (0.3548, 0.6774, -0.07385), (0.3548, 0.7419, -0.07385), (0.3548, 0.8065, -0.07385), (0.3548, 0.871, -0.07385), (0.3548, 0.9355, -0.07385), (0.4194, -0.9355, -0.05752), (0.4194, -0.871, -0.0081), (0.4194, -0.8065, -0.04494), (0.4194, -0.7419, -0.03455), (0.4194, -0.6774, -0.009516), (0.4194, -0.6129, -0.01271), (0.4194, -0.5484, -0.02223), (0.4194, -0.4839, -0.02601), (0.4194, -0.4194, -0.02602), (0.4194, -0.3548, -0.05662), (0.4194, -0.2903, -0.04631), (0.4194, -0.2258, -0.01991), (0.4194, -0.1613, -0.03914), (0.4194, -0.09677, -0.02794), (0.4194, -0.03226, -0.02392), (0.4194, 0.03226, -0.04565), (0.4194, 0.09677, -0.05532), (0.4194, 0.1613, -0.06225), (0.4194, 0.2258, -0.0008445), (0.4194, 0.2903, -0.05575), (0.4194, 0.3548, -0.05514), (0.4194, 0.4194, -0.03144), (0.4194, 0.4839, -0.0439), (0.4194, 0.5484, -0.03232), (0.4194, 0.6129, -0.01704), (0.4194, 0.6774, -0.06527), (0.4194, 0.7419, -0.01696), (0.4194, 0.8065, -0.0557), (0.4194, 0.871, -0.04048), (0.4194, 0.9355, -0.009425), (0.4839, -0.9355, -0.008661), (0.4839, -0.871, -0.04944), (0.4839, -0.8065, -0.05517), (0.4839, -0.7419, -0.02677), (0.4839, -0.6774, -0.01053), (0.4839, -0.6129, -0.02264), (0.4839, -0.5484, -0.06792), (0.4839, -0.4839, -0.05943), (0.4839, -0.4194, -0.00229), (0.4839, -0.3548, -0.03753), (0.4839, -0.2903, -0.01451), (0.4839, -0.2258, -0.05083), (0.4839, -0.1613, -0.06772), (0.4839, -0.09677, -0.02151), (0.4839, -0.03226, -0.03327), (0.4839, 0.03226, -0.007774), (0.4839, 0.09677, -0.0138), (0.4839, 0.1613, -0.02182), (0.4839, 0.2258, -0.01037), (0.4839, 0.2903, -0.009947), (0.4839, 0.3548, -0.008292), (0.4839, 0.4194, -0.006033), (0.4839, 0.4839, -0.0249), (0.4839, 0.5484, -0.0159), (0.4839, 0.6129, -0.02478), (0.4839, 0.6774, -0.007143), (0.4839, 0.7419, -0.05322), (0.4839, 0.8065, -0.03012), (0.4839, 0.871, -0.04289), (0.4839, 0.9355, -0.03877), (0.5484, -0.9355, -0.03579), (0.5484, -0.871, -0.01137), (0.5484, -0.8065, -0.0368), (0.5484, -0.7419, -0.01169), (0.5484, -0.6774, -0.04192), (0.5484, -0.6129, -0.01139), (0.5484, -0.5484, -0.03974), (0.5484, -0.4839, -0.0284), (0.5484, -0.4194, -0.03844), (0.5484, -0.3548, -0.03009), (0.5484, -0.2903, -0.04959), (0.5484, -0.2258, -0.03796), (0.5484, -0.1613, -0.005093), (0.5484, -0.09677, -0.01207), (0.5484, -0.03226, -0.05007), (0.5484, 0.03226, -0.01567), (0.5484, 0.09677, -0.06622), (0.5484, 0.1613, -0.003842), (0.5484, 0.2258, -0.05467), (0.5484, 0.2903, -0.03852), (0.5484, 0.3548, -0.0473), (0.5484, 0.4194, -0.04082), (0.5484, 0.4839, -0.05631), (0.5484, 0.5484, -0.03019), (0.5484, 0.6129, -0.06227), (0.5484, 0.6774, -0.0007423), (0.5484, 0.7419, -0.02551), (0.5484, 0.8065, -0.01844), (0.5484, 0.871, -0.057), (0.5484, 0.9355, -0.00304), (0.6129, -0.9355, -0.07385), (0.6129, -0.871, -0.07385), (0.6129, -0.8065, -0.07385), (0.6129, -0.7419, -0.07385), (0.6129, -0.6774, -0.07385), (0.6129, -0.6129, -0.07385), (0.6129, -0.5484, -0.07385), (0.6129, -0.4839, -0.07385), (0.6129, -0.4194, -0.07385), (0.6129, -0.3548, -0.07385), (0.6129, -0.2903, -0.07385), (0.6129, -0.2258, -0.07385), (0.6129, -0.1613, -0.07385), (0.6129, -0.09677, -0.07385), (0.6129, -0.03226, -0.07385), (0.6129, 0.03226, -0.07385), (0.6129, 0.09677, -0.07385), (0.6129, 0.1613, -0.07385), (0.6129, 0.2258, -0.07385), (0.6129, 0.2903, -0.07385), (0.6129, 0.3548, -0.07385), (0.6129, 0.4194, -0.07385), (0.6129, 0.4839, -0.07385), (0.6129, 0.5484, -0.07385), (0.6129, 0.6129, -0.07385), (0.6129, 0.6774, -0.07385), (0.6129, 0.7419, -0.07385), (0.6129, 0.8065, -0.07385), (0.6129, 0.871, -0.07385), (0.6129, 0.9355, -0.07385), (0.6774, -0.9355, -0.04827), (0.6774, -0.871, -0.01056), (0.6774, -0.8065, -0.02951), (0.6774, -0.7419, -0.03314), (0.6774, -0.6774, -0.04537), (0.6774, -0.6129, -0.04211), (0.6774, -0.5484, -0.05473), (0.6774, -0.4839, -0.02437), (0.6774, -0.4194, -0.05168), (0.6774, -0.3548, -0.06532), (0.6774, -0.2903, -0.02616), (0.6774, -0.2258, -0.04939), (0.6774, -0.1613, -0.03977), (0.6774, -0.09677, -0.0706), (0.6774, -0.03226, -0.05566), (0.6774, 0.03226, -0.009218), (0.6774, 0.09677, -0.05541), (0.6774, 0.1613, -0.01112), (0.6774, 0.2258, -0.04857), (0.6774, 0.2903, -0.06514), (0.6774, 0.3548, -0.059), (0.6774, 0.4194, -0.02352), (0.6774, 0.4839, -0.02425), (0.6774, 0.5484, -0.01555), (0.6774, 0.6129, -0.01094), (0.6774, 0.6774, -0.02492), (0.6774, 0.7419, -0.007419), (0.6774, 0.8065, -0.05506), (0.6774, 0.871, -0.07051), (0.6774, 0.9355, -0.06037), (0.7419, -0.9355, -0.02243), (0.7419, -0.871, -0.04687), (0.7419, -0.8065, -0.06013), (0.7419, -0.7419, -0.02334), (0.7419, -0.6774, -0.05176), (0.7419, -0.6129, -0.04039), (0.7419, -0.5484, -0.04459), (0.7419, -0.4839, -0.0256), (0.7419, -0.4194, -0.05896), (0.7419, -0.3548, -0.002777), (0.7419, -0.2903, -0.01223), (0.7419, -0.2258, -0.02512), (0.7419, -0.1613, -0.002277), (0.7419, -0.09677, -0.03126), (0.7419, -0.03226, -0.02737), (0.7419, 0.03226, -0.009162), (0.7419, 0.09677, -0.04843), (0.7419, 0.1613, -0.01414), (0.7419, 0.2258, -0.05399), (0.7419, 0.2903, -0.007689), (0.7419, 0.3548, -0.04904), (0.7419, 0.4194, -0.04505), (0.7419, 0.4839, -0.02959), (0.7419, 0.5484, -0.02485), (0.7419, 0.6129, -0.002346), (0.7419, 0.6774, -0.008463), (0.7419, 0.7419, -0.0656), (0.7419, 0.8065, -0.066), (0.7419, 0.871, -0.03303), (0.7419, 0.9355, -0.0658), (0.8065, -0.9355, -0.003998), (0.8065, -0.871, -0.03855), (0.8065, -0.8065, -0.06127), (0.8065, -0.7419, -0.0429), (0.8065, -0.6774, -0.009629), (0.8065, -0.6129, -0.008455), (0.8065, -0.5484, -0.05439), (0.8065, -0.4839, -0.05724), (0.8065, -0.4194, -0.03875), (0.8065, -0.3548, -0.06267), (0.8065, -0.2903, -0.002095), (0.8065, -0.2258, -0.0586), (0.8065, -0.1613, -0.02446), (0.8065, -0.09677, -0.02064), (0.8065, -0.03226, -0.001736), (0.8065, 0.03226, -0.008674), (0.8065, 0.09677, -0.02281), (0.8065, 0.1613, -0.0128), (0.8065, 0.2258, -0.05472), (0.8065, 0.2903, -0.03444), (0.8065, 0.3548, -0.05014), (0.8065, 0.4194, -0.044), (0.8065, 0.4839, -0.01971), (0.8065, 0.5484, -0.06326), (0.8065, 0.6129, -0.0163), (0.8065, 0.6774, -0.04672), (0.8065, 0.7419, -0.009336), (0.8065, 0.8065, -0.01911), (0.8065, 0.871, -0.06312), (0.8065, 0.9355, -0.04932), (0.871, -0.9355, -0.01102), (0.871, -0.871, -0.01808), (0.871, -0.8065, -0.05132), (0.871, -0.7419, -0.06129), (0.871, -0.6774, -0.04766), (0.871, -0.6129, -0.05708), (0.871, -0.5484, -0.03876), (0.871, -0.4839, -0.02002), (0.871, -0.4194, -0.05086), (0.871, -0.3548, -0.0189), (0.871, -0.2903, -0.03973), (0.871, -0.2258, -0.04706), (0.871, -0.1613, -0.0438), (0.871, -0.09677, -0.02346), (0.871, -0.03226, -0.0599), (0.871, 0.03226, -0.01048), (0.871, 0.09677, -0.056), (0.871, 0.1613, -0.05517), (0.871, 0.2258, -0.01502), (0.871, 0.2903, -0.03931), (0.871, 0.3548, -0.01311), (0.871, 0.4194, -0.03076), (0.871, 0.4839, -0.03246), (0.871, 0.5484, -0.01179), (0.871, 0.6129, -0.05234), (0.871, 0.6774, -0.01406), (0.871, 0.7419, -0.04565), (0.871, 0.8065, -0.04199), (0.871, 0.871, -0.01296), (0.871, 0.9355, -0.01357), (0.9355, -0.9355, -0.03855), (0.9355, -0.871, -0.05388), (0.9355, -0.8065, -0.05286), (0.9355, -0.7419, -0.007684), (0.9355, -0.6774, -0.004413), (0.9355, -0.6129, -0.02581), (0.9355, -0.5484, -0.03554), (0.9355, -0.4839, -0.02984), (0.9355, -0.4194, -0.02316), (0.9355, -0.3548, -0.04093), (0.9355, -0.2903, -0.05056), (0.9355, -0.2258, -0.02736), (0.9355, -0.1613, -0.03786), (0.9355, -0.09677, -0.01172), (0.9355, -0.03226, -0.03112), (0.9355, 0.03226, -0.007133), (0.9355, 0.09677, -0.02666), (0.9355, 0.1613, -0.0122), (0.9355, 0.2258, -0.003815), (0.9355, 0.2903, -0.01779), (0.9355, 0.3548, -0.0381), (0.9355, 0.4194, -0.03691), (0.9355, 0.4839, -0.01388), (0.9355, 0.5484, -0.01473), (0.9355, 0.6129, -0.03115), (0.9355, 0.6774, -0.05018), (0.9355, 0.7419, -0.02639), (0.9355, 0.8065, -0.007956), (0.9355, 0.871, -0.01795), (0.9355, 0.9355, -0.03758)], [], [(1023, 93, 3, 94), (4, 153, 123, 2), (153, 183, 122, 123), (183, 213, 121, 122), (213, 243, 120, 121), (243, 273, 119, 120), (273, 303, 118, 119), (303, 333, 117, 118), (333, 363, 116, 117), (363, 393, 115, 116), (393, 423, 114, 115), (423, 453, 113, 114), (453, 483, 112, 113), (483, 513, 111, 112), (513, 543, 110, 111), (543, 573, 109, 110), (573, 603, 108, 109), (603, 633, 107, 108), (633, 663, 106, 107), (663, 693, 105, 106), (693, 723, 104, 105), (723, 753, 103, 104), (753, 783, 102, 103), (783, 813, 101, 102), (813, 843, 100, 101), (843, 873, 99, 100), (873, 903, 98, 99), (903, 933, 97, 98), (933, 963, 96, 97), (963, 993, 95, 96), (993, 1023, 94, 95), (0, 34, 124, 33), (33, 124, 125, 32), (32, 125, 126, 31), (31, 126, 127, 30), (30, 127, 128, 29), (29, 128, 129, 28), (28, 129, 130, 27), (27, 130, 131, 26), (26, 131, 132, 25), (25, 132, 133, 24), (24, 133, 134, 23), (23, 134, 135, 22), (22, 135, 136, 21), (21, 136, 137, 20), (20, 137, 138, 19), (19, 138, 139, 18), (18, 139, 140, 17), (17, 140, 141, 16), (16, 141, 142, 15), (15, 142, 143, 14), (14, 143, 144, 13), (13, 144, 145, 12), (12, 145, 146, 11), (11, 146, 147, 10), (10, 147, 148, 9), (9, 148, 149, 8), (8, 149, 150, 7), (7, 150, 151, 6), (6, 151, 152, 5), (5, 152, 153, 4), (34, 35, 154, 124), (124, 154, 155, 125), (125, 155, 156, 126), (126, 156, 157, 127), (127, 157, 158, 128), (128, 158, 159, 129), (129, 159, 160, 130), (130, 160, 161, 131), (131, 161, 162, 132), (132, 162, 163, 133), (133, 163, 164, 134), (134, 164, 165, 135), (135, 165, 166, 136), (136, 166, 167, 137), (137, 167, 168, 138), (138, 168, 169, 139), (139, 169, 170, 140), (140, 170, 171, 141), (141, 171, 172, 142), (142, 172, 173, 143), (143, 173, 174, 144), (144, 174, 175, 145), (145, 175, 176, 146), (146, 176, 177, 147), (147, 177, 178, 148), (148, 178, 179, 149), (149, 179, 180, 150), (150, 180, 181, 151), (151, 181, 182, 152), (152, 182, 183, 153), (35, 36, 184, 154), (154, 184, 185, 155), (155, 185, 186, 156), (156, 186, 187, 157), (157, 187, 188, 158), (158, 188, 189, 159), (159, 189, 190, 160), (160, 190, 191, 161), (161, 191, 192, 162), (162, 192, 193, 163), (163, 193, 194, 164), (164, 194, 195, 165), (165, 195, 196, 166), (166, 196, 197, 167), (167, 197, 198, 168), (168, 198, 199, 169), (169, 199, 200, 170), (170, 200, 201, 171), (171, 201, 202, 172), (172, 202, 203, 173), (173, 203, 204, 174), (174, 204, 205, 175), (175, 205, 206, 176), (176, 206, 207, 177), (177, 207, 208, 178), (178, 208, 209, 179), (179, 209, 210, 180), (180, 210, 211, 181), (181, 211, 212, 182), (182, 212, 213, 183), (36, 37, 214, 184), (184, 214, 215, 185), (185, 215, 216, 186), (186, 216, 217, 187), (187, 217, 218, 188), (188, 218, 219, 189), (189, 219, 220, 190), (190, 220, 221, 191), (191, 221, 222, 192), (192, 222, 223, 193), (193, 223, 224, 194), (194, 224, 225, 195), (195, 225, 226, 196), (196, 226, 227, 197), (197, 227, 228, 198), (198, 228, 229, 199), (199, 229, 230, 200), (200, 230, 231, 201), (201, 231, 232, 202), (202, 232, 233, 203), (203, 233, 234, 204), (204, 234, 235, 205), (205, 235, 236, 206), (206, 236, 237, 207), (207, 237, 238, 208), (208, 238, 239, 209), (209, 239, 240, 210), (210, 240, 241, 211), (211, 241, 242, 212), (212, 242, 243, 213), (37, 38, 244, 214), (214, 244, 245, 215), (215, 245, 246, 216), (216, 246, 247, 217), (217, 247, 248, 218), (218, 248, 249, 219), (219, 249, 250, 220), (220, 250, 251, 221), (221, 251, 252, 222), (222, 252, 253, 223), (223, 253, 254, 224), (224, 254, 255, 225), (225, 255, 256, 226), (226, 256, 257, 227), (227, 257, 258, 228), (228, 258, 259, 229), (229, 259, 260, 230), (230, 260, 261, 231), (231, 261, 262, 232), (232, 262, 263, 233), (233, 263, 264, 234), (234, 264, 265, 235), (235, 265, 266, 236), (236, 266, 267, 237), (237, 267, 268, 238), (238, 268, 269, 239), (239, 269, 270, 240), (240, 270, 271, 241), (241, 271, 272, 242), (242, 272, 273, 243), (38, 39, 274, 244), (244, 274, 275, 245), (245, 275, 276, 246), (246, 276, 277, 247), (247, 277, 278, 248), (248, 278, 279, 249), (249, 279, 280, 250), (250, 280, 281, 251), (251, 281, 282, 252), (252, 282, 283, 253), (253, 283, 284, 254), (254, 284, 285, 255), (255, 285, 286, 256), (256, 286, 287, 257), (257, 287, 288, 258), (258, 288, 289, 259), (259, 289, 290, 260), (260, 290, 291, 261), (261, 291, 292, 262), (262, 292, 293, 263), (263, 293, 294, 264), (264, 294, 295, 265), (265, 295, 296, 266), (266, 296, 297, 267), (267, 297, 298, 268), (268, 298, 299, 269), (269, 299, 300, 270), (270, 300, 301, 271), (271, 301, 302, 272), (272, 302, 303, 273), (39, 40, 304, 274), (274, 304, 305, 275), (275, 305, 306, 276), (276, 306, 307, 277), (277, 307, 308, 278), (278, 308, 309, 279), (279, 309, 310, 280), (280, 310, 311, 281), (281, 311, 312, 282), (282, 312, 313, 283), (283, 313, 314, 284), (284, 314, 315, 285), (285, 315, 316, 286), (286, 316, 317, 287), (287, 317, 318, 288), (288, 318, 319, 289), (289, 319, 320, 290), (290, 320, 321, 291), (291, 321, 322, 292), (292, 322, 323, 293), (293, 323, 324, 294), (294, 324, 325, 295), (295, 325, 326, 296), (296, 326, 327, 297), (297, 327, 328, 298), (298, 328, 329, 299), (299, 329, 330, 300), (300, 330, 331, 301), (301, 331, 332, 302), (302, 332, 333, 303), (40, 41, 334, 304), (304, 334, 335, 305), (305, 335, 336, 306), (306, 336, 337, 307), (307, 337, 338, 308), (308, 338, 339, 309), (309, 339, 340, 310), (310, 340, 341, 311), (311, 341, 342, 312), (312, 342, 343, 313), (313, 343, 344, 314), (314, 344, 345, 315), (315, 345, 346, 316), (316, 346, 347, 317), (317, 347, 348, 318), (318, 348, 349, 319), (319, 349, 350, 320), (320, 350, 351, 321), (321, 351, 352, 322), (322, 352, 353, 323), (323, 353, 354, 324), (324, 354, 355, 325), (325, 355, 356, 326), (326, 356, 357, 327), (327, 357, 358, 328), (328, 358, 359, 329), (329, 359, 360, 330), (330, 360, 361, 331), (331, 361, 362, 332), (332, 362, 363, 333), (41, 42, 364, 334), (334, 364, 365, 335), (335, 365, 366, 336), (336, 366, 367, 337), (337, 367, 368, 338), (338, 368, 369, 339), (339, 369, 370, 340), (340, 370, 371, 341), (341, 371, 372, 342), (342, 372, 373, 343), (343, 373, 374, 344), (344, 374, 375, 345), (345, 375, 376, 346), (346, 376, 377, 347), (347, 377, 378, 348), (348, 378, 379, 349), (349, 379, 380, 350), (350, 380, 381, 351), (351, 381, 382, 352), (352, 382, 383, 353), (353, 383, 384, 354), (354, 384, 385, 355), (355, 385, 386, 356), (356, 386, 387, 357), (357, 387, 388, 358), (358, 388, 389, 359), (359, 389, 390, 360), (360, 390, 391, 361), (361, 391, 392, 362), (362, 392, 393, 363), (42, 43, 394, 364), (364, 394, 395, 365), (365, 395, 396, 366), (366, 396, 397, 367), (367, 397, 398, 368), (368, 398, 399, 369), (369, 399, 400, 370), (370, 400, 401, 371), (371, 401, 402, 372), (372, 402, 403, 373), (373, 403, 404, 374), (374, 404, 405, 375), (375, 405, 406, 376), (376, 406, 407, 377), (377, 407, 408, 378), (378, 408, 409, 379), (379, 409, 410, 380), (380, 410, 411, 381), (381, 411, 412, 382), (382, 412, 413, 383), (383, 413, 414, 384), (384, 414, 415, 385), (385, 415, 416, 386), (386, 416, 417, 387), (387, 417, 418, 388), (388, 418, 419, 389), (389, 419, 420, 390), (390, 420, 421, 391), (391, 421, 422, 392), (392, 422, 423, 393), (43, 44, 424, 394), (394, 424, 425, 395), (395, 425, 426, 396), (396, 426, 427, 397), (397, 427, 428, 398), (398, 428, 429, 399), (399, 429, 430, 400), (400, 430, 431, 401), (401, 431, 432, 402), (402, 432, 433, 403), (403, 433, 434, 404), (404, 434, 435, 405), (405, 435, 436, 406), (406, 436, 437, 407), (407, 437, 438, 408), (408, 438, 439, 409), (409, 439, 440, 410), (410, 440, 441, 411), (411, 441, 442, 412), (412, 442, 443, 413), (413, 443, 444, 414), (414, 444, 445, 415), (415, 445, 446, 416), (416, 446, 447, 417), (417, 447, 448, 418), (418, 448, 449, 419), (419, 449, 450, 420), (420, 450, 451, 421), (421, 451, 452, 422), (422, 452, 453, 423), (44, 45, 454, 424), (424, 454, 455, 425), (425, 455, 456, 426), (426, 456, 457, 427), (427, 457, 458, 428), (428, 458, 459, 429), (429, 459, 460, 430), (430, 460, 461, 431), (431, 461, 462, 432), (432, 462, 463, 433), (433, 463, 464, 434), (434, 464, 465, 435), (435, 465, 466, 436), (436, 466, 467, 437), (437, 467, 468, 438), (438, 468, 469, 439), (439, 469, 470, 440), (440, 470, 471, 441), (441, 471, 472, 442), (442, 472, 473, 443), (443, 473, 474, 444), (444, 474, 475, 445), (445, 475, 476, 446), (446, 476, 477, 447), (447, 477, 478, 448), (448, 478, 479, 449), (449, 479, 480, 450), (450, 480, 481, 451), (451, 481, 482, 452), (452, 482, 483, 453), (45, 46, 484, 454), (454, 484, 485, 455), (455, 485, 486, 456), (456, 486, 487, 457), (457, 487, 488, 458), (458, 488, 489, 459), (459, 489, 490, 460), (460, 490, 491, 461), (461, 491, 492, 462), (462, 492, 493, 463), (463, 493, 494, 464), (464, 494, 495, 465), (465, 495, 496, 466), (466, 496, 497, 467), (467, 497, 498, 468), (468, 498, 499, 469), (469, 499, 500, 470), (470, 500, 501, 471), (471, 501, 502, 472), (472, 502, 503, 473), (473, 503, 504, 474), (474, 504, 505, 475), (475, 505, 506, 476), (476, 506, 507, 477), (477, 507, 508, 478), (478, 508, 509, 479), (479, 509, 510, 480), (480, 510, 511, 481), (481, 511, 512, 482), (482, 512, 513, 483), (46, 47, 514, 484), (484, 514, 515, 485), (485, 515, 516, 486), (486, 516, 517, 487), (487, 517, 518, 488), (488, 518, 519, 489), (489, 519, 520, 490), (490, 520, 521, 491), (491, 521, 522, 492), (492, 522, 523, 493), (493, 523, 524, 494), (494, 524, 525, 495), (495, 525, 526, 496), (496, 526, 527, 497), (497, 527, 528, 498), (498, 528, 529, 499), (499, 529, 530, 500), (500, 530, 531, 501), (501, 531, 532, 502), (502, 532, 533, 503), (503, 533, 534, 504), (504, 534, 535, 505), (505, 535, 536, 506), (506, 536, 537, 507), (507, 537, 538, 508), (508, 538, 539, 509), (509, 539, 540, 510), (510, 540, 541, 511), (511, 541, 542, 512), (512, 542, 543, 513), (47, 48, 544, 514), (514, 544, 545, 515), (515, 545, 546, 516), (516, 546, 547, 517), (517, 547, 548, 518), (518, 548, 549, 519), (519, 549, 550, 520), (520, 550, 551, 521), (521, 551, 552, 522), (522, 552, 553, 523), (523, 553, 554, 524), (524, 554, 555, 525), (525, 555, 556, 526), (526, 556, 557, 527), (527, 557, 558, 528), (528, 558, 559, 529), (529, 559, 560, 530), (530, 560, 561, 531), (531, 561, 562, 532), (532, 562, 563, 533), (533, 563, 564, 534), (534, 564, 565, 535), (535, 565, 566, 536), (536, 566, 567, 537), (537, 567, 568, 538), (538, 568, 569, 539), (539, 569, 570, 540), (540, 570, 571, 541), (541, 571, 572, 542), (542, 572, 573, 543), (48, 49, 574, 544), (544, 574, 575, 545), (545, 575, 576, 546), (546, 576, 577, 547), (547, 577, 578, 548), (548, 578, 579, 549), (549, 579, 580, 550), (550, 580, 581, 551), (551, 581, 582, 552), (552, 582, 583, 553), (553, 583, 584, 554), (554, 584, 585, 555), (555, 585, 586, 556), (556, 586, 587, 557), (557, 587, 588, 558), (558, 588, 589, 559), (559, 589, 590, 560), (560, 590, 591, 561), (561, 591, 592, 562), (562, 592, 593, 563), (563, 593, 594, 564), (564, 594, 595, 565), (565, 595, 596, 566), (566, 596, 597, 567), (567, 597, 598, 568), (568, 598, 599, 569), (569, 599, 600, 570), (570, 600, 601, 571), (571, 601, 602, 572), (572, 602, 603, 573), (49, 50, 604, 574), (574, 604, 605, 575), (575, 605, 606, 576), (576, 606, 607, 577), (577, 607, 608, 578), (578, 608, 609, 579), (579, 609, 610, 580), (580, 610, 611, 581), (581, 611, 612, 582), (582, 612, 613, 583), (583, 613, 614, 584), (584, 614, 615, 585), (585, 615, 616, 586), (586, 616, 617, 587), (587, 617, 618, 588), (588, 618, 619, 589), (589, 619, 620, 590), (590, 620, 621, 591), (591, 621, 622, 592), (592, 622, 623, 593), (593, 623, 624, 594), (594, 624, 625, 595), (595, 625, 626, 596), (596, 626, 627, 597), (597, 627, 628, 598), (598, 628, 629, 599), (599, 629, 630, 600), (600, 630, 631, 601), (601, 631, 632, 602), (602, 632, 633, 603), (50, 51, 634, 604), (604, 634, 635, 605), (605, 635, 636, 606), (606, 636, 637, 607), (607, 637, 638, 608), (608, 638, 639, 609), (609, 639, 640, 610), (610, 640, 641, 611), (611, 641, 642, 612), (612, 642, 643, 613), (613, 643, 644, 614), (614, 644, 645, 615), (615, 645, 646, 616), (616, 646, 647, 617), (617, 647, 648, 618), (618, 648, 649, 619), (619, 649, 650, 620), (620, 650, 651, 621), (621, 651, 652, 622), (622, 652, 653, 623), (623, 653, 654, 624), (624, 654, 655, 625), (625, 655, 656, 626), (626, 656, 657, 627), (627, 657, 658, 628), (628, 658, 659, 629), (629, 659, 660, 630), (630, 660, 661, 631), (631, 661, 662, 632), (632, 662, 663, 633), (51, 52, 664, 634), (634, 664, 665, 635), (635, 665, 666, 636), (636, 666, 667, 637), (637, 667, 668, 638), (638, 668, 669, 639), (639, 669, 670, 640), (640, 670, 671, 641), (641, 671, 672, 642), (642, 672, 673, 643), (643, 673, 674, 644), (644, 674, 675, 645), (645, 675, 676, 646), (646, 676, 677, 647), (647, 677, 678, 648), (648, 678, 679, 649), (649, 679, 680, 650), (650, 680, 681, 651), (651, 681, 682, 652), (652, 682, 683, 653), (653, 683, 684, 654), (654, 684, 685, 655), (655, 685, 686, 656), (656, 686, 687, 657), (657, 687, 688, 658), (658, 688, 689, 659), (659, 689, 690, 660), (660, 690, 691, 661), (661, 691, 692, 662), (662, 692, 693, 663), (52, 53, 694, 664), (664, 694, 695, 665), (665, 695, 696, 666), (666, 696, 697, 667), (667, 697, 698, 668), (668, 698, 699, 669), (669, 699, 700, 670), (670, 700, 701, 671), (671, 701, 702, 672), (672, 702, 703, 673), (673, 703, 704, 674), (674, 704, 705, 675), (675, 705, 706, 676), (676, 706, 707, 677), (677, 707, 708, 678), (678, 708, 709, 679), (679, 709, 710, 680), (680, 710, 711, 681), (681, 711, 712, 682), (682, 712, 713, 683), (683, 713, 714, 684), (684, 714, 715, 685), (685, 715, 716, 686), (686, 716, 717, 687), (687, 717, 718, 688), (688, 718, 719, 689), (689, 719, 720, 690), (690, 720, 721, 691), (691, 721, 722, 692), (692, 722, 723, 693), (53, 54, 724, 694), (694, 724, 725, 695), (695, 725, 726, 696), (696, 726, 727, 697), (697, 727, 728, 698), (698, 728, 729, 699), (699, 729, 730, 700), (700, 730, 731, 701), (701, 731, 732, 702), (702, 732, 733, 703), (703, 733, 734, 704), (704, 734, 735, 705), (705, 735, 736, 706), (706, 736, 737, 707), (707, 737, 738, 708), (708, 738, 739, 709), (709, 739, 740, 710), (710, 740, 741, 711), (711, 741, 742, 712), (712, 742, 743, 713), (713, 743, 744, 714), (714, 744, 745, 715), (715, 745, 746, 716), (716, 746, 747, 717), (717, 747, 748, 718), (718, 748, 749, 719), (719, 749, 750, 720), (720, 750, 751, 721), (721, 751, 752, 722), (722, 752, 753, 723), (54, 55, 754, 724), (724, 754, 755, 725), (725, 755, 756, 726), (726, 756, 757, 727), (727, 757, 758, 728), (728, 758, 759, 729), (729, 759, 760, 730), (730, 760, 761, 731), (731, 761, 762, 732), (732, 762, 763, 733), (733, 763, 764, 734), (734, 764, 765, 735), (735, 765, 766, 736), (736, 766, 767, 737), (737, 767, 768, 738), (738, 768, 769, 739), (739, 769, 770, 740), (740, 770, 771, 741), (741, 771, 772, 742), (742, 772, 773, 743), (743, 773, 774, 744), (744, 774, 775, 745), (745, 775, 776, 746), (746, 776, 777, 747), (747, 777, 778, 748), (748, 778, 779, 749), (749, 779, 780, 750), (750, 780, 781, 751), (751, 781, 782, 752), (752, 782, 783, 753), (55, 56, 784, 754), (754, 784, 785, 755), (755, 785, 786, 756), (756, 786, 787, 757), (757, 787, 788, 758), (758, 788, 789, 759), (759, 789, 790, 760), (760, 790, 791, 761), (761, 791, 792, 762), (762, 792, 793, 763), (763, 793, 794, 764), (764, 794, 795, 765), (765, 795, 796, 766), (766, 796, 797, 767), (767, 797, 798, 768), (768, 798, 799, 769), (769, 799, 800, 770), (770, 800, 801, 771), (771, 801, 802, 772), (772, 802, 803, 773), (773, 803, 804, 774), (774, 804, 805, 775), (775, 805, 806, 776), (776, 806, 807, 777), (777, 807, 808, 778), (778, 808, 809, 779), (779, 809, 810, 780), (780, 810, 811, 781), (781, 811, 812, 782), (782, 812, 813, 783), (56, 57, 814, 784), (784, 814, 815, 785), (785, 815, 816, 786), (786, 816, 817, 787), (787, 817, 818, 788), (788, 818, 819, 789), (789, 819, 820, 790), (790, 820, 821, 791), (791, 821, 822, 792), (792, 822, 823, 793), (793, 823, 824, 794), (794, 824, 825, 795), (795, 825, 826, 796), (796, 826, 827, 797), (797, 827, 828, 798), (798, 828, 829, 799), (799, 829, 830, 800), (800, 830, 831, 801), (801, 831, 832, 802), (802, 832, 833, 803), (803, 833, 834, 804), (804, 834, 835, 805), (805, 835, 836, 806), (806, 836, 837, 807), (807, 837, 838, 808), (808, 838, 839, 809), (809, 839, 840, 810), (810, 840, 841, 811), (811, 841, 842, 812), (812, 842, 843, 813), (57, 58, 844, 814), (814, 844, 845, 815), (815, 845, 846, 816), (816, 846, 847, 817), (817, 847, 848, 818), (818, 848, 849, 819), (819, 849, 850, 820), (820, 850, 851, 821), (821, 851, 852, 822), (822, 852, 853, 823), (823, 853, 854, 824), (824, 854, 855, 825), (825, 855, 856, 826), (826, 856, 857, 827), (827, 857, 858, 828), (828, 858, 859, 829), (829, 859, 860, 830), (830, 860, 861, 831), (831, 861, 862, 832), (832, 862, 863, 833), (833, 863, 864, 834), (834, 864, 865, 835), (835, 865, 866, 836), (836, 866, 867, 837), (837, 867, 868, 838), (838, 868, 869, 839), (839, 869, 870, 840), (840, 870, 871, 841), (841, 871, 872, 842), (842, 872, 873, 843), (58, 59, 874, 844), (844, 874, 875, 845), (845, 875, 876, 846), (846, 876, 877, 847), (847, 877, 878, 848), (848, 878, 879, 849), (849, 879, 880, 850), (850, 880, 881, 851), (851, 881, 882, 852), (852, 882, 883, 853), (853, 883, 884, 854), (854, 884, 885, 855), (855, 885, 886, 856), (856, 886, 887, 857), (857, 887, 888, 858), (858, 888, 889, 859), (859, 889, 890, 860), (860, 890, 891, 861), (861, 891, 892, 862), (862, 892, 893, 863), (863, 893, 894, 864), (864, 894, 895, 865), (865, 895, 896, 866), (866, 896, 897, 867), (867, 897, 898, 868), (868, 898, 899, 869), (869, 899, 900, 870), (870, 900, 901, 871), (871, 901, 902, 872), (872, 902, 903, 873), (59, 60, 904, 874), (874, 904, 905, 875), (875, 905, 906, 876), (876, 906, 907, 877), (877, 907, 908, 878), (878, 908, 909, 879), (879, 909, 910, 880), (880, 910, 911, 881), (881, 911, 912, 882), (882, 912, 913, 883), (883, 913, 914, 884), (884, 914, 915, 885), (885, 915, 916, 886), (886, 916, 917, 887), (887, 917, 918, 888), (888, 918, 919, 889), (889, 919, 920, 890), (890, 920, 921, 891), (891, 921, 922, 892), (892, 922, 923, 893), (893, 923, 924, 894), (894, 924, 925, 895), (895, 925, 926, 896), (896, 926, 927, 897), (897, 927, 928, 898), (898, 928, 929, 899), (899, 929, 930, 900), (900, 930, 931, 901), (901, 931, 932, 902), (902, 932, 933, 903), (60, 61, 934, 904), (904, 934, 935, 905), (905, 935, 936, 906), (906, 936, 937, 907), (907, 937, 938, 908), (908, 938, 939, 909), (909, 939, 940, 910), (910, 940, 941, 911), (911, 941, 942, 912), (912, 942, 943, 913), (913, 943, 944, 914), (914, 944, 945, 915), (915, 945, 946, 916), (916, 946, 947, 917), (917, 947, 948, 918), (918, 948, 949, 919), (919, 949, 950, 920), (920, 950, 951, 921), (921, 951, 952, 922), (922, 952, 953, 923), (923, 953, 954, 924), (924, 954, 955, 925), (925, 955, 956, 926), (926, 956, 957, 927), (927, 957, 958, 928), (928, 958, 959, 929), (929, 959, 960, 930), (930, 960, 961, 931), (931, 961, 962, 932), (932, 962, 963, 933), (61, 62, 964, 934), (934, 964, 965, 935), (935, 965, 966, 936), (936, 966, 967, 937), (937, 967, 968, 938), (938, 968, 969, 939), (939, 969, 970, 940), (940, 970, 971, 941), (941, 971, 972, 942), (942, 972, 973, 943), (943, 973, 974, 944), (944, 974, 975, 945), (945, 975, 976, 946), (946, 976, 977, 947), (947, 977, 978, 948), (948, 978, 979, 949), (949, 979, 980, 950), (950, 980, 981, 951), (951, 981, 982, 952), (952, 982, 983, 953), (953, 983, 984, 954), (954, 984, 985, 955), (955, 985, 986, 956), (956, 986, 987, 957), (957, 987, 988, 958), (958, 988, 989, 959), (959, 989, 990, 960), (960, 990, 991, 961), (961, 991, 992, 962), (962, 992, 993, 963), (62, 63, 994, 964), (964, 994, 995, 965), (965, 995, 996, 966), (966, 996, 997, 967), (967, 997, 998, 968), (968, 998, 999, 969), (969, 999, 1000, 970), (970, 1000, 1001, 971), (971, 1001, 1002, 972), (972, 1002, 1003, 973), (973, 1003, 1004, 974), (974, 1004, 1005, 975), (975, 1005, 1006, 976), (976, 1006, 1007, 977), (977, 1007, 1008, 978), (978, 1008, 1009, 979), (979, 1009, 1010, 980), (980, 1010, 1011, 981), (981, 1011, 1012, 982), (982, 1012, 1013, 983), (983, 1013, 1014, 984), (984, 1014, 1015, 985), (985, 1015, 1016, 986), (986, 1016, 1017, 987), (987, 1017, 1018, 988), (988, 1018, 1019, 989), (989, 1019, 1020, 990), (990, 1020, 1021, 991), (991, 1021, 1022, 992), (992, 1022, 1023, 993), (63, 1, 64, 994), (994, 64, 65, 995), (995, 65, 66, 996), (996, 66, 67, 997), (997, 67, 68, 998), (998, 68, 69, 999), (999, 69, 70, 1000), (1000, 70, 71, 1001), (1001, 71, 72, 1002), (1002, 72, 73, 1003), (1003, 73, 74, 1004), (1004, 74, 75, 1005), (1005, 75, 76, 1006), (1006, 76, 77, 1007), (1007, 77, 78, 1008), (1008, 78, 79, 1009), (1009, 79, 80, 1010), (1010, 80, 81, 1011), (1011, 81, 82, 1012), (1012, 82, 83, 1013), (1013, 83, 84, 1014), (1014, 84, 85, 1015), (1015, 85, 86, 1016), (1016, 86, 87, 1017), (1017, 87, 88, 1018), (1018, 88, 89, 1019), (1019, 89, 90, 1020), (1020, 90, 91, 1021), (1021, 91, 92, 1022), (1022, 92, 93, 1023)])
me_plane.materials.append(mat_material_001)
me_plane.use_remesh_preserve_volume = False
me_plane.use_remesh_preserve_attributes = False
me_plane.use_mirror_vertex_groups = False
me_plane.update()
me_cube = bpy.data.meshes.new('Cube')
me_cube.from_pydata([(0.9896, -0.7464, 0.5046), (1.002, -0.5003, 0.2502), (1.0, -0.25, 0.5), (1.004, -0.6826, 0.5604), (0.7033, -0.9553, 0.9613), (0.6047, -0.9909, 0.8625), (0.4431, 0.6878, 1.012), (0.5621, 0.8113, 1.004), (0.6224, 0.9993, 0.874), (0.5014, -0.7532, 1.008), (-0.5003, -0.9798, 0.987), (-0.25, -0.7504, 1.0), (-0.25, -1.0, 0.7511), (0.2514, -0.7539, 1.009), (0.2507, -0.8755, 1.003), (1.263e-06, -1.002, 0.7519), (1.543e-06, -0.7505, 1.001), (0.25, -0.9825, 0.9812), (0.1251, -1.002, 0.8751), (0.3754, -1.003, 0.8758), (0.3755, -1.001, 0.625), (0.1252, -1.0, 0.625), (0.1257, -0.8755, 1.003), (-0.2503, -0.9759, 0.9779), (-0.3751, -0.99, 0.8687), (-0.3751, -0.8739, 0.9995), (-0.125, -0.8741, 0.9994), (-0.125, -0.9959, 0.8715), (-0.125, -1.0, 0.625), (-0.625, -1.0, 0.125), (-0.125, -1.0, -0.375), (-0.375, -1.0, -0.125), (0.25, -1.0, -0.25), (-0.75, -0.9988, 0.75), (-0.25, -1.0, 0.25), (-0.75, -1.0, 0.25), (-0.25, -1.0, -0.25), (-0.3125, -1.0, 0.0625), (-0.5, -0.9975, 0.7503), (-2.771e-07, -1.0, 0.25), (0.25, -1.0, -5.534e-11), (-0.25, -1.001, 0.5001), (-0.4375, -0.9999, 0.688), (-0.3125, -1.002, 0.5627), (0.1252, -1.0, 0.125), (-0.375, -1.001, 0.6252), (-0.5, -0.7503, 1.0), (-0.4375, -0.6875, 1.0), (-0.625, -1.004, 0.6261), (-0.6252, -0.9898, 0.8707), (-1.0, -0.5, 0.5), (-1.0, -1.0, 0.5001), (-1.0, -0.5, 1.0), (-0.75, -0.7503, 1.0), (-0.9375, -0.6875, 1.0), (-0.75, -0.876, 1.0), (-0.7501, -0.984, 0.9922), (-0.8127, -0.9814, 0.9294), (-0.8752, -0.9835, 0.8678), (-0.9374, -1.009, 0.6917), (-0.875, -1.0, 0.375), (-1.0, -0.7532, 0.7516), (-0.75, -1.001, 0.5002), (-1.0, -1.004, 0.7519), (-1.0, -0.7501, 1.0), (-0.875, -0.8762, 1.001), (-0.8749, -1.008, 0.6283), (1.004, -1.004, -0.5016), (0.5013, -1.001, -1.002), (0.125, -1.0, -0.625), (0.5, -0.75, -1.0), (1.0, -0.5, -1.0), (0.75, -0.375, -1.0), (0.375, -0.4375, -1.0), (0.7384, -0.2534, 0.9997), (0.9677, -0.7173, 0.7216), (0.7071, -0.7188, 0.9741), (0.9629, -0.2528, 0.9692), (0.751, -0.5047, 1.005), (1.001, -0.5023, 0.752), (0.906, -0.707, 0.9211), (0.8486, -0.6102, 0.9796), (0.8686, -0.378, 0.9965), (1.006, -0.3756, 0.8809), (0.9554, -0.6079, 0.8472), (0.987, -0.0001287, 0.7418), (0.7421, -3.821e-05, 1.005), (0.987, 0.2499, 0.7418), (0.7422, 0.2499, 1.002), (0.9935, 0.2499, 0.6209), (0.6263, 0.25, 1.013), (0.9619, 0.257, 0.9589), (1.004, 0.5047, 0.745), (0.9933, 0.747, 0.7435), (0.7433, 0.997, 0.7435), (0.7488, 0.7471, 1.005), (0.6812, 0.9348, 0.9954), (0.9955, 0.7494, 0.866), (0.8731, 0.7494, 0.9963), (0.9933, 0.997, 0.7435), (0.7441, 0.9978, 0.9957), (0.9975, 0.7517, 0.9882), (0.8769, 0.3795, 0.9976), (1.001, 0.3793, 0.8692), (0.9222, -0.9353, 0.7125), (0.2503, -1.001, 0.25), (0.2503, -1.002, 0.7511), (0.7546, -0.9973, 0.2503), (0.7063, -0.9666, 0.7163), (0.732, -0.9834, 0.6106), (0.7581, -0.9992, 0.5048), (0.2503, -1.001, 0.5), (0.5005, -1.002, 0.2501), (0.5003, -1.001, 0.75), (0.9396, -0.8309, 0.6063), (1.0, -0.25, 0.25), (0.9992, -0.7547, 0.2497), (1.0, 1.0, -1.0), (-1.0, -1.0, -1.0), (-1.0, 1.0, -1.0), (0.9866, 0.9941, 0.987), (0.9053, -0.9271, 0.9267), (-1.0, -0.9891, 0.9947), (-1.0, 1.0, 1.0), (1.0, -3.278e-07, 0.0), (-1.788e-07, -1.0, 0.0), (5.973e-08, -8.943e-08, 1.0), (0.9733, -0.0002577, 0.9829), (0.9006, -0.8902, 0.003537), (1.0, -2.98e-08, -1.0), (1.0, 1.0, 0.0), (5.164e-05, -0.9777, 0.9776), (-0.5, -1.002, 0.5002), (1.009, -0.5012, 0.5015), (0.5, -1.002, -0.5006), (-1.0, 8.941e-08, 0.0), (-5.96e-08, 5.96e-08, -1.0), (-5.96e-08, -0.5, -1.0), (-1.0, 2.682e-07, -1.0), (-1.0, -1.0, 0.0), (-5.96e-08, -1.0, -1.0), (-0.75, -1.0, -0.25), (-0.25, -1.0, -0.75), (0.5105, 0.5001, 1.021), (-0.5, -0.5, 1.0), (-0.5, -1.0, -0.5), (1.0, 0.5, 0.5), (0.5028, -0.5065, 1.016), (1.0, -0.5, -0.5), (0.5007, -1.001, 0.5), (0.8965, -0.9156, 0.4965), (3.348e-06, -0.5, 1.0), (0.9389, -0.4946, 0.9462), (1.0, -8.349e-07, 0.5), (-2.886e-06, -1.001, 0.5), (1.0, -0.5, 0.0), (0.4986, -0.9888, 0.9949), (0.502, -1.006, -8.026e-05), (0.5103, 0.0001802, 1.026), (-0.25, 0.75, 1.0), (-0.75, 0.25, 1.0), (-0.5, 0.5, 1.0), (-0.875, -0.375, 1.0), (0.985, 0.5112, 0.9685), (0.3757, 0.8756, 1.004), (2.682e-07, 1.0, 1.0), (-1.0, 1.0, 0.0), (-1.0, 1.788e-07, 1.0), (-1.0, 0.5, 0.5), (-0.3125, 0.9375, 1.0), (-0.9375, 0.3125, 1.0), (0.5015, 1.001, 1.004), (4.172e-07, 1.0, 0.0), (-0.25, 1.0, 0.0), (-0.5, 1.0, 0.0), (2.98e-07, 1.0, -0.5), (1.788e-07, 1.0, -1.0), (-1.0, 0.5, -0.5), (-0.5, 0.5, -1.0), (-1.0, 0.5, -1.0), (1.0, 1.0, 0.5), (-1.0, 1.0, -0.5), (0.5, 1.0, 0.5), (0.125, 1.0, 0.5), (0.25, 1.0, 0.5), (0.5, 1.0, 0.25), (-0.125, 1.0, 0.5), (0.987, -0.2501, 0.7418), (0.7595, 0.5047, 1.006), (0.9953, -0.9949, -0.9977)], [], [(97, 92, 93), (5, 108, 4), (5, 156, 113), (6, 143, 95), (6, 164, 159), (7, 164, 6), (7, 95, 96), (8, 171, 100), (8, 94, 182), (9, 156, 76), (12, 27, 23), (144, 11, 151), (132, 35, 29), (131, 26, 23), (131, 17, 14), (122, 56, 55), (132, 45, 42), (9, 14, 156), (13, 147, 151), (14, 9, 13), (156, 19, 113), (12, 28, 15), (106, 21, 111), (13, 22, 14), (16, 151, 11), (17, 156, 14), (106, 18, 15), (18, 106, 17), (18, 131, 15), (19, 156, 17), (19, 106, 113), (20, 149, 113), (20, 106, 111), (21, 106, 15), (21, 154, 111), (22, 13, 16), (22, 131, 14), (28, 43, 41), (11, 26, 16), (24, 12, 23), (125, 39, 34), (25, 10, 23), (33, 48, 38), (26, 11, 23), (26, 131, 16), (27, 131, 23), (27, 12, 15), (28, 154, 15), (105, 44, 40), (125, 36, 30), (145, 36, 31), (29, 37, 34), (134, 69, 140), (132, 48, 35), (31, 141, 145), (32, 125, 30), (32, 134, 157), (10, 38, 24), (122, 63, 59), (34, 132, 29), (154, 39, 105), (10, 49, 38), (35, 139, 29), (36, 125, 31), (36, 145, 30), (37, 125, 34), (37, 29, 31), (122, 58, 57), (24, 42, 12), (39, 154, 34), (12, 45, 43), (40, 125, 32), (40, 157, 105), (41, 132, 34), (41, 154, 28), (42, 24, 38), (144, 47, 11), (43, 132, 41), (43, 28, 12), (44, 125, 40), (44, 105, 39), (45, 132, 43), (45, 12, 42), (46, 10, 25), (53, 65, 55), (47, 144, 46), (47, 25, 11), (48, 132, 38), (51, 63, 61), (49, 33, 38), (122, 57, 56), (167, 52, 162), (50, 135, 139), (35, 62, 60), (33, 62, 48), (52, 167, 50), (122, 65, 54), (46, 55, 10), (53, 144, 162), (33, 66, 60), (54, 162, 52), (55, 46, 53), (10, 56, 49), (56, 10, 55), (49, 57, 33), (57, 49, 56), (139, 60, 51), (58, 33, 57), (58, 59, 33), (59, 58, 122), (128, 67, 148), (51, 66, 59), (60, 139, 35), (52, 64, 54), (61, 50, 51), (62, 33, 60), (62, 35, 48), (63, 122, 61), (63, 51, 59), (64, 52, 61), (64, 122, 54), (65, 122, 55), (65, 53, 54), (66, 51, 60), (66, 33, 59), (67, 189, 148), (67, 128, 134), (68, 189, 134), (68, 140, 137), (69, 134, 30), (69, 142, 140), (70, 189, 68), (137, 73, 70), (71, 189, 70), (71, 129, 148), (72, 129, 71), (72, 73, 129), (73, 72, 70), (73, 137, 129), (157, 40, 32), (125, 44, 39), (10, 24, 23), (189, 67, 134), (149, 109, 108), (156, 5, 4), (121, 108, 104), (50, 61, 52), (133, 1, 115), (137, 70, 68), (142, 69, 30), (128, 107, 157), (140, 68, 134), (125, 37, 31), (139, 51, 50), (141, 29, 139), (189, 71, 148), (142, 30, 145), (141, 31, 29), (106, 19, 17), (134, 32, 30), (11, 25, 23), (70, 72, 71), (128, 116, 150), (25, 47, 46), (164, 7, 96), (155, 1, 116), (131, 27, 15), (124, 115, 155), (131, 18, 17), (147, 13, 9), (133, 2, 187), (149, 111, 105), (131, 22, 16), (135, 50, 167), (122, 64, 61), (162, 54, 53), (95, 7, 6), (144, 53, 46), (163, 101, 98), (133, 0, 116), (149, 110, 109), (132, 42, 38), (188, 98, 95), (121, 104, 75), (163, 103, 92), (120, 99, 94), (120, 100, 96), (147, 9, 76), (94, 8, 100), (88, 102, 188), (98, 120, 95), (98, 188, 163), (99, 180, 94), (99, 120, 93), (100, 171, 96), (100, 120, 94), (101, 120, 98), (101, 163, 97), (102, 163, 188), (102, 88, 91), (103, 87, 92), (103, 163, 91), (121, 4, 108), (149, 20, 111), (154, 41, 34), (149, 112, 107), (150, 114, 104), (151, 16, 13), (157, 112, 105), (107, 128, 150), (104, 109, 150), (156, 4, 76), (109, 104, 108), (150, 110, 107), (110, 150, 109), (110, 149, 107), (154, 21, 15), (111, 154, 105), (112, 157, 107), (112, 149, 105), (113, 149, 108), (106, 20, 113), (114, 75, 104), (133, 3, 0), (153, 2, 115), (115, 124, 153), (116, 128, 155), (150, 0, 114), (1, 133, 116), (1, 155, 115), (2, 133, 115), (2, 153, 187), (0, 150, 116), (114, 3, 75), (3, 114, 0), (3, 133, 75), (108, 5, 113), (4, 121, 76), (117, 130, 124), (118, 139, 135), (152, 82, 78), (118, 145, 141), (126, 161, 160), (129, 137, 136), (127, 91, 88), (118, 141, 139), (133, 79, 75), (123, 168, 167), (130, 175, 172), (119, 181, 174), (152, 83, 77), (119, 173, 172), (92, 97, 163), (127, 86, 74), (93, 146, 180), (187, 83, 79), (123, 161, 159), (127, 77, 187), (152, 84, 79), (77, 127, 74), (124, 148, 129), (118, 138, 136), (75, 84, 80), (117, 176, 175), (126, 158, 143), (78, 147, 76), (124, 155, 148), (74, 82, 77), (126, 151, 147), (153, 85, 187), (79, 133, 187), (120, 96, 95), (123, 170, 160), (76, 81, 78), (136, 117, 129), (136, 178, 176), (137, 118, 136), (138, 179, 178), (138, 118, 135), (80, 121, 75), (81, 76, 80), (140, 118, 137), (81, 152, 78), (82, 74, 78), (166, 181, 177), (142, 118, 140), (82, 152, 77), (171, 183, 165), (143, 159, 126), (83, 152, 79), (146, 93, 92), (145, 118, 142), (83, 187, 77), (146, 124, 130), (85, 89, 87), (84, 152, 80), (147, 74, 158), (84, 75, 79), (85, 127, 187), (143, 90, 88), (128, 157, 134), (86, 158, 74), (143, 6, 159), (87, 127, 85), (151, 126, 144), (152, 81, 80), (171, 8, 182), (153, 124, 146), (121, 80, 76), (86, 90, 158), (180, 99, 93), (155, 128, 148), (89, 146, 87), (89, 85, 153), (147, 78, 74), (90, 86, 88), (90, 143, 158), (158, 126, 147), (146, 89, 153), (162, 170, 167), (95, 143, 188), (160, 144, 126), (160, 162, 144), (161, 123, 160), (161, 126, 159), (119, 174, 173), (91, 127, 87), (127, 88, 86), (146, 92, 87), (188, 143, 88), (123, 169, 165), (164, 169, 159), (120, 97, 93), (166, 123, 165), (135, 177, 138), (164, 96, 171), (135, 168, 166), (168, 135, 167), (168, 123, 166), (169, 164, 165), (169, 123, 159), (170, 123, 167), (170, 162, 160), (119, 179, 177), (171, 165, 164), (173, 183, 172), (130, 180, 146), (171, 184, 183), (165, 174, 166), (163, 102, 91), (172, 185, 130), (175, 119, 172), (175, 130, 117), (176, 119, 175), (176, 117, 136), (177, 135, 166), (182, 94, 180), (178, 119, 176), (178, 136, 138), (179, 119, 178), (179, 138, 177), (173, 186, 183), (87, 103, 91), (181, 119, 177), (181, 166, 174), (120, 101, 97), (180, 185, 182), (165, 186, 174), (172, 184, 182), (184, 172, 183), (184, 171, 182), (185, 172, 182), (185, 180, 130), (186, 165, 183), (186, 173, 174), (129, 117, 124)])
_k = set([(0, 3), (0, 114), (0, 116), (0, 133), (0, 150), (1, 115), (1, 116), (1, 133), (1, 155), (2, 115), (2, 133), (2, 153), (2, 187), (3, 75), (3, 114), (3, 133), (4, 5), (4, 76), (4, 108), (4, 121), (4, 156), (5, 108), (5, 113), (5, 156), (6, 7), (6, 95), (6, 143), (6, 159), (6, 164), (7, 95), (7, 96), (7, 164), (8, 94), (8, 100), (8, 171), (8, 182), (9, 13), (9, 14), (9, 76), (9, 147), (9, 156), (10, 23), (10, 24), (10, 25), (10, 38), (10, 46), (10, 49), (10, 55), (10, 56), (11, 16), (11, 23), (11, 25), (11, 26), (11, 47), (11, 144), (11, 151), (12, 15), (12, 23), (12, 24), (12, 27), (12, 28), (12, 42), (12, 43), (12, 45), (13, 14), (13, 16), (13, 22), (13, 147), (13, 151), (14, 17), (14, 22), (14, 131), (14, 156), (15, 18), (15, 21), (15, 27), (15, 28), (15, 106), (15, 131), (15, 154), (16, 22), (16, 26), (16, 131), (16, 151), (17, 18), (17, 19), (17, 106), (17, 131), (17, 156), (18, 106), (18, 131), (19, 106), (19, 113), (19, 156), (20, 106), (20, 111), (20, 113), (20, 149), (21, 106), (21, 111), (21, 154), (22, 131), (23, 24), (23, 25), (23, 26), (23, 27), (23, 131), (24, 38), (24, 42), (25, 46), (25, 47), (26, 131), (27, 131), (28, 41), (28, 43), (28, 154), (29, 31), (29, 34), (29, 35), (29, 37), (29, 132), (29, 139), (29, 141), (30, 32), (30, 36), (30, 69), (30, 125), (30, 134), (30, 142), (30, 145), (31, 36), (31, 37), (31, 125), (31, 141), (31, 145), (32, 40), (32, 125), (32, 134), (32, 157), (33, 38), (33, 48), (33, 49), (33, 57), (33, 58), (33, 59), (33, 60), (33, 62), (33, 66), (34, 37), (34, 39), (34, 41), (34, 125), (34, 132), (34, 154), (35, 48), (35, 60), (35, 62), (35, 132), (35, 139), (36, 125), (36, 145), (37, 125), (38, 42), (38, 48), (38, 49), (38, 132), (39, 44), (39, 105), (39, 125), (39, 154), (40, 44), (40, 105), (40, 125), (40, 157), (41, 43), (41, 132), (41, 154), (42, 45), (42, 132), (43, 45), (43, 132), (44, 105), (44, 125), (45, 132), (46, 47), (46, 53), (46, 55), (46, 144), (47, 144), (48, 62), (48, 132), (49, 56), (49, 57), (50, 51), (50, 52), (50, 61), (50, 135), (50, 139), (50, 167), (51, 59), (51, 60), (51, 61), (51, 63), (51, 66), (51, 139), (52, 54), (52, 61), (52, 64), (52, 162), (52, 167), (53, 54), (53, 55), (53, 65), (53, 144), (53, 162), (54, 64), (54, 65), (54, 122), (54, 162), (55, 56), (55, 65), (55, 122), (56, 57), (56, 122), (57, 58), (57, 122), (58, 59), (58, 122), (59, 63), (59, 66), (59, 122), (60, 62), (60, 66), (60, 139), (61, 63), (61, 64), (61, 122), (63, 122), (64, 122), (65, 122), (67, 128), (67, 134), (67, 148), (67, 189), (68, 70), (68, 134), (68, 137), (68, 140), (68, 189), (69, 134), (69, 140), (69, 142), (70, 71), (70, 72), (70, 73), (70, 137), (70, 189), (71, 72), (71, 129), (71, 148), (71, 189), (72, 73), (72, 129), (73, 129), (73, 137), (74, 77), (74, 78), (74, 82), (74, 86), (74, 127), (74, 147), (74, 158), (75, 79), (75, 80), (75, 84), (75, 104), (75, 114), (75, 121), (75, 133), (76, 78), (76, 80), (76, 81), (76, 121), (76, 147), (76, 156), (77, 82), (77, 83), (77, 127), (77, 152), (77, 187), (78, 81), (78, 82), (78, 147), (78, 152), (79, 83), (79, 84), (79, 133), (79, 152), (79, 187), (80, 81), (80, 84), (80, 121), (80, 152), (81, 152), (82, 152), (83, 152), (83, 187), (84, 152), (85, 87), (85, 89), (85, 127), (85, 153), (85, 187), (86, 88), (86, 90), (86, 127), (86, 158), (87, 89), (87, 91), (87, 92), (87, 103), (87, 127), (87, 146), (88, 90), (88, 91), (88, 102), (88, 127), (88, 143), (88, 188), (89, 146), (89, 153), (90, 143), (90, 158), (91, 102), (91, 103), (91, 127), (91, 163), (92, 93), (92, 97), (92, 103), (92, 146), (92, 163), (93, 97), (93, 99), (93, 120), (93, 146), (93, 180), (94, 99), (94, 100), (94, 120), (94, 180), (94, 182), (95, 96), (95, 98), (95, 120), (95, 143), (95, 188), (96, 100), (96, 120), (96, 164), (96, 171), (97, 101), (97, 120), (97, 163), (98, 101), (98, 120), (98, 163), (98, 188), (99, 120), (99, 180), (100, 120), (100, 171), (101, 120), (101, 163), (102, 163), (102, 188), (103, 163), (104, 108), (104, 109), (104, 114), (104, 121), (104, 150), (105, 111), (105, 112), (105, 149), (105, 154), (105, 157), (106, 111), (106, 113), (107, 110), (107, 112), (107, 128), (107, 149), (107, 150), (107, 157), (108, 109), (108, 113), (108, 121), (108, 149), (109, 110), (109, 149), (109, 150), (110, 149), (110, 150), (111, 149), (111, 154), (112, 149), (112, 157), (113, 149), (113, 156), (114, 150), (115, 124), (115, 133), (115, 153), (115, 155), (116, 128), (116, 133), (116, 150), (116, 155), (117, 124), (117, 129), (117, 130), (117, 136), (117, 175), (117, 176), (118, 135), (118, 136), (118, 137), (118, 138), (118, 139), (118, 140), (118, 141), (118, 142), (118, 145), (119, 172), (119, 173), (119, 174), (119, 175), (119, 176), (119, 177), (119, 178), (119, 179), (119, 181), (123, 159), (123, 160), (123, 161), (123, 165), (123, 166), (123, 167), (123, 168), (123, 169), (123, 170), (124, 129), (124, 130), (124, 146), (124, 148), (124, 153), (124, 155), (126, 143), (126, 144), (126, 147), (126, 151), (126, 158), (126, 159), (126, 160), (126, 161), (127, 187), (128, 134), (128, 148), (128, 150), (128, 155), (128, 157), (129, 136), (129, 137), (129, 148), (130, 146), (130, 172), (130, 175), (130, 180), (130, 185), (133, 187), (134, 140), (134, 157), (134, 189), (135, 138), (135, 139), (135, 166), (135, 167), (135, 168), (135, 177), (136, 137), (136, 138), (136, 176), (136, 178), (137, 140), (138, 177), (138, 178), (138, 179), (139, 141), (140, 142), (141, 145), (142, 145), (143, 158), (143, 159), (143, 188), (144, 151), (144, 160), (144, 162), (146, 153), (146, 180), (147, 151), (147, 158), (148, 155), (148, 189), (153, 187), (159, 161), (159, 164), (159, 169), (160, 161), (160, 162), (160, 170), (162, 167), (162, 170), (163, 188), (164, 165), (164, 169), (164, 171), (165, 166), (165, 169), (165, 171), (165, 174), (165, 183), (165, 186), (166, 168), (166, 174), (166, 177), (166, 181), (167, 168), (167, 170), (171, 182), (171, 183), (171, 184), (172, 173), (172, 175), (172, 182), (172, 183), (172, 184), (172, 185), (173, 174), (173, 183), (173, 186), (174, 181), (174, 186), (175, 176), (176, 178), (177, 179), (177, 181), (178, 179), (180, 182), (180, 185), (182, 184), (182, 185), (183, 184), (183, 186)])
me_cube.attributes.new('sharp_edge', 'BOOLEAN', 'EDGE').data.foreach_set('value', [ (min(e.vertices), max(e.vertices)) in _k for e in me_cube.edges])
me_cube.materials.append(mat_material_002)
me_cube.use_remesh_preserve_volume = False
me_cube.use_remesh_preserve_attributes = False
me_cube.use_mirror_vertex_groups = False
me_cube.update()

# ---- objects
ob_plane = bpy.data.objects.new('Plane', me_plane)
ob_cube = bpy.data.objects.new('Cube', me_cube)
ob_lamp = bpy.data.objects.new('Lamp', light_lamp)
ob_camera = bpy.data.objects.new('Camera', cam_camera)

# ---- transforms, parenting, visibility, modifiers, constraints
ob_plane.location = (0.0, 0.0, 0.0)
ob_plane.scale = (2.568, -420.1, 2.0)
ob_plane.lineart.crease_threshold = 0.0
ob_cube.location = (0.3976, -18.95, 0.6751)
ob_cube.scale = (0.5928, 0.5928, 1.0)
ob_cube.lock_rotations_4d = False
ob_cube.empty_display_type = 'ARROWS'
ob_cube.lineart.crease_threshold = 0.0
_m = ob_cube.modifiers.new('EdgeSplit', 'EDGE_SPLIT')
ob_lamp.location = (-0.1704, -9.078, 5.904)
ob_lamp.rotation_euler = (1.316, -0.03652, -0.01075)
ob_lamp.lock_rotations_4d = False
ob_lamp.empty_display_type = 'ARROWS'
ob_lamp.color = (0.0, 0.0, 0.0, 0.0)
ob_lamp.lineart.crease_threshold = 0.0
ob_camera.location = (3.509, -23.65, 3.4)
ob_camera.rotation_euler = (1.162, -4.333e-07, 0.406)
ob_camera.lock_rotations_4d = False
ob_camera.empty_display_type = 'ARROWS'
ob_camera.color = (0.0, 0.0, 0.0, 0.0)
ob_camera.display_type = 'WIRE'
ob_camera.lineart.crease_threshold = 0.0

# ---- collection membership
col_collection_1.objects.link(ob_plane)
col_collection_1.objects.link(ob_cube)
col_collection_1.objects.link(ob_lamp)
col_collection_1.objects.link(ob_camera)

# ---- scene / render settings (as saved in the file)
scene.camera = ob_camera
scene.frame_start = 1; scene.frame_end = 250; scene.frame_set(1)
scene.render.engine = 'CYCLES'
scene.render.image_settings.color_depth = '16'
scene.render.resolution_x = 1080
scene.render.dither_intensity = 0.0
scene.cycles.use_denoising = False
scene.cycles.samples = 500
scene.cycles.sampling_pattern = 'TABULATED_SOBOL'
scene.cycles.light_sampling_threshold = 0.0
scene.cycles.use_adaptive_sampling = False
scene.cycles.use_light_tree = False
scene.cycles.blur_glossy = 0.0
scene.cycles.volume_bounces = 1
scene.cycles.pixel_filter_type = 'GAUSSIAN'
scene.cycles.sample_clamp_direct = 2.0
scene.cycles.sample_clamp_indirect = 2.0
scene.view_settings.view_transform = 'Standard'
scene.view_settings.exposure = -0.1648
scene.view_settings.gamma = 0.8626
bpy.context.view_layer.update()
